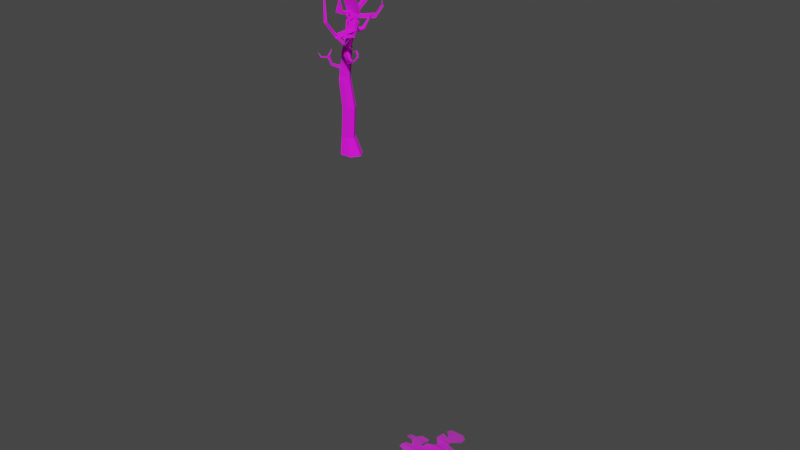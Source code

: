 # Source: tree2.blend  (saved by Blender 3.0.42; exported with 4.5.12 LTS)
import bpy
from mathutils import Matrix  # noqa: F401  (used for matrix-valued properties, if any)

bpy.ops.wm.read_factory_settings(use_empty=True)
scene = bpy.context.scene
scene.name = 'Scene'

# ---- collections
col_collection = bpy.data.collections.new('Collection'); scene.collection.children.link(col_collection)

# ---- images (referenced by path relative to the original .blend; pixels are not part of the script)
import os
ASSET_DIR = os.environ.get("B2B_ASSET_DIR", "")  # directory of the original .blend (textures are referenced by path, not embedded)
HERE = os.path.dirname(os.path.abspath(__file__))  # packed textures are extracted next to this script under _unpacked/

def load_image(name, relpath, width, height, colorspace="sRGB"):
    """Load a texture the original file referenced (path relative to the .blend, or extracted next to this script)."""
    p = next((c for c in (os.path.join(HERE, relpath), os.path.join(ASSET_DIR, relpath)) if relpath and os.path.exists(c)), "")
    if p:
        img = bpy.data.images.load(p, check_existing=True)
        img.name = name
    else:  # same state as the original file: an image datablock whose file is absent (Cycles renders it pink)
        img = bpy.data.images.new(name, width, height)
        img.source = "FILE"
        img.filepath = "//" + (relpath or name)
    img.colorspace_settings.name = colorspace
    return img
img_maple_bark_2_spec_png = load_image('Maple_Bark_2_SPEC.png', 'Maple_Bark_2_SPEC.png', 1024, 1024, 'sRGB')
img_tree_branch_png = load_image('Tree Branch.png', 'Tree Branch.png', 1024, 1024, 'sRGB')

# ---- materials (node trees are filled in below, after node groups)
mat_material_001 = bpy.data.materials.new('Material.001')
mat_material_001.use_transparent_shadow = False
mat_tree_branch = bpy.data.materials.new('Tree Branch')
mat_tree_branch.surface_render_method = 'BLENDED'
mat_tree_branch.blend_method = 'BLEND'
mat_tree_branch.use_transparent_shadow = False

# ---- material node trees
mat_material_001.use_nodes = True; mat_material_001.node_tree.nodes.clear()
_N = mat_material_001.node_tree.nodes; _L = mat_material_001.node_tree.links
n0 = _N.new('ShaderNodeBsdfPrincipled'); n0.name = 'Principled BSDF'; n0.location = (10, 300)
n0.distribution = 'GGX'
n0.subsurface_method = 'RANDOM_WALK_SKIN'
n0.inputs[2].default_value = 1.0
n0.inputs[3].default_value = 1.45
n0.inputs[27].default_value = (0.0, 0.0, 0.0, 1.0)
n0.inputs[28].default_value = 1.0
n1 = _N.new('ShaderNodeOutputMaterial'); n1.name = 'Material Output'; n1.location = (300, 300)
n2 = _N.new('ShaderNodeTexImage'); n2.name = 'Image Texture'; n2.location = (-460, 300)
n2.image = img_maple_bark_2_spec_png
_L.new(n0.outputs[0], n1.inputs[0])
_L.new(n2.outputs[0], n0.inputs[0])
n1.is_active_output = True
mat_tree_branch.use_nodes = True; mat_tree_branch.node_tree.nodes.clear()
_N = mat_tree_branch.node_tree.nodes; _L = mat_tree_branch.node_tree.links
n0 = _N.new('ShaderNodeOutputMaterial'); n0.name = 'Material Output'; n0.location = (300, 300)
n1 = _N.new('ShaderNodeTexImage'); n1.name = 'Image Texture'; n1.location = (-200, 300)
n1.image = img_tree_branch_png
n1.extension = 'CLIP'
n2 = _N.new('ShaderNodeBsdfPrincipled'); n2.name = 'Principled BSDF'; n2.location = (0, 300)
n2.distribution = 'GGX'
n2.subsurface_method = 'RANDOM_WALK_SKIN'
n2.inputs[3].default_value = 1.45
n2.inputs[27].default_value = (0.0, 0.0, 0.0, 1.0)
n2.inputs[28].default_value = 1.0
_L.new(n1.outputs[0], n2.inputs[0])
_L.new(n1.outputs[1], n2.inputs[4])
_L.new(n2.outputs[0], n0.inputs[0])
n0.is_active_output = True

# ---- world
world_world = bpy.data.worlds.new('World'); scene.world = world_world
world_world.use_nodes = True; world_world.node_tree.nodes.clear()
_N = world_world.node_tree.nodes; _L = world_world.node_tree.links
n0 = _N.new('ShaderNodeOutputWorld'); n0.name = 'World Output'; n0.location = (300, 300)
n1 = _N.new('ShaderNodeBackground'); n1.name = 'Background'; n1.location = (10, 300)
n1.inputs[0].default_value = (0.05088, 0.05088, 0.05088, 1.0)
_L.new(n1.outputs[0], n0.inputs[0])
n0.is_active_output = True
world_world.color = (0.05088, 0.05088, 0.05088)
world_world.use_sun_shadow = False
world_world.sun_shadow_jitter_overblur = 0.0

# ---- meshes
me_cube_001 = bpy.data.meshes.new('Cube.001')
me_cube_001.from_pydata([(-0.6745, -1.0, -1.0), (-0.7664, -0.6693, 0.9923), (-0.6745, 1.0, -1.0), (-0.7664, 0.6693, 0.9923), (0.6745, -1.0, -1.0), (-0.009786, -0.6693, 0.8999), (0.6745, 1.0, -1.0), (-0.009786, 0.6693, 0.8999), (-1.296, 0.0, -1.0), (-1.115, -1.208e-08, 1.035), (1.296, 0.0, -1.0), (0.3389, 1.208e-08, 0.8573), (-0.5793, -0.6693, 4.362), (-0.5793, 0.6693, 4.362), (0.1777, -0.6693, 4.272), (0.1777, 0.6693, 4.272), (-0.9281, -4.889e-07, 4.403), (0.5265, -4.648e-07, 4.231), (-1.027, -0.5222, 7.719), (-0.9747, 0.5217, 7.73), (-0.3897, -0.5131, 7.696), (-0.3851, 0.5603, 7.695), (-1.316, -9.519e-07, 7.748), (-0.09154, -9.425e-07, 7.679), (-0.5553, -0.3749, 11.02), (-0.5522, 0.3904, 11.07), (-0.101, -0.4442, 10.89), (-0.0465, 0.4045, 11.01), (-0.6889, 0.02756, 11.3), (0.2259, -0.08946, 11.04), (-0.9784, 0.8399, 14.42), (-0.7489, 1.552, 14.39), (0.1366, 1.637, 14.29), (0.5418, 0.879, 14.23), (-0.9578, -0.4813, 18.22), (-0.7591, 0.1493, 17.95), (0.04892, 0.2037, 17.91), (0.3815, -0.4303, 17.95), (-0.8677, 0.6723, 19.88), (-0.5951, 1.177, 19.68), (-0.003619, 1.16, 19.61), (0.2689, 0.6632, 19.75), (-0.6886, 1.459, 21.99), (-0.6236, 1.992, 21.77), (0.01307, 1.993, 21.69), (0.09223, 1.452, 21.85), (-0.6418, 0.5861, 18.44), (0.03089, 0.532, 18.49), (0.3289, -0.03142, 18.56), (-0.8213, 0.007309, 18.74), (-2.159, -1.255, 18.56), (-2.14, -0.7774, 18.25), (-1.858, -0.4061, 18.5), (-1.854, -0.8418, 18.82), (-3.983, -1.341, 20.23), (-3.866, -0.9634, 20.0), (-3.651, -0.6925, 20.25), (-3.747, -1.039, 20.5), (-5.104, -1.42, 21.13), (-5.091, -1.361, 21.09), (-5.05, -1.312, 21.12), (-5.06, -1.366, 21.17), (-0.6274, -0.4752, 10.65), (-0.8806, -0.03252, 10.75), (0.1521, 0.00528, 10.63), (-0.05598, -0.4625, 10.59), (-0.6166, 0.5062, 10.69), (-0.0874, 0.5168, 10.63), (-0.9307, -0.02966, 10.35), (-0.1785, -0.4472, 10.22), (-0.664, 0.5126, 10.3), (-0.6796, -0.4865, 10.27), (0.1214, 0.004912, 10.24), (-0.1268, 0.5226, 10.24), (-0.9407, 0.3346, 1.014), (0.9852, 0.5, -1.0), (-0.9852, 0.5, -1.0), (0.1645, 0.3346, 0.8786), (-0.7537, 0.3346, 4.382), (0.3521, 0.3346, 4.252), (-1.138, 0.2507, 7.724), (-0.2383, 0.2801, 7.687), (-0.659, 0.1956, 11.11), (0.07002, 0.2054, 11.03), (-0.7774, 1.226, 14.41), (0.3484, 1.261, 14.27), (-0.8585, -0.166, 18.09), (0.2094, -0.09954, 17.92), (-0.7314, 0.9247, 19.78), (0.1327, 0.9116, 19.68), (-0.5912, 1.726, 21.91), (0.001808, 1.739, 21.79), (-0.7315, 0.2967, 18.59), (0.1831, 0.2475, 18.52), (-2.149, -1.016, 18.4), (-1.856, -0.624, 18.66), (-3.925, -1.152, 20.12), (-3.699, -0.8657, 20.38), (-5.098, -1.39, 21.11), (-5.055, -1.339, 21.14), (0.03278, 0.2611, 10.63), (-0.7486, 0.2368, 10.72), (-0.7974, 0.2415, 10.32), (-0.003064, 0.2637, 10.24), (0.148, 3.408, 23.11), (0.5063, 3.465, 23.22), (0.06008, 3.25, 23.18), (0.5832, 3.34, 23.33), (-1.69, 4.066, 25.2), (-1.584, 4.135, 25.29), (-1.724, 3.951, 25.21), (-1.569, 4.055, 25.34), (-0.2671, 1.256, 23.52), (0.5154, 1.204, 23.39), (-0.1295, 1.513, 23.57), (0.4677, 1.493, 23.48), (0.2042, 0.1753, 24.43), (0.4173, 0.1476, 24.39), (0.2496, 0.223, 24.48), (0.4128, 0.2059, 24.45), (-0.3748, 0.5732, 7.29), (-0.07469, -8.859e-07, 7.27), (-0.3696, -0.6118, 7.302), (-1.022, -0.62, 7.331), (-1.057, 0.6026, 7.347), (-1.326, -8.97e-07, 7.351), (-1.224, 0.3252, 7.343), (-0.2248, 0.2866, 7.28), (0.1211, 1.532, 14.02), (0.4979, 0.8029, 13.96), (-0.7086, 1.609, 14.09), (-0.9456, 0.7295, 14.16), (-0.7591, 1.137, 14.13), (0.3113, 1.17, 13.99), (2.521, 1.319, 14.63), (2.248, 1.639, 14.63), (2.549, 1.23, 14.25), (2.287, 1.529, 14.26), (3.136, 1.6, 15.65), (2.893, 1.867, 15.66), (3.363, 1.519, 15.55), (3.129, 1.767, 15.55), (2.756, 1.73, 16.87), (2.724, 1.798, 16.88), (2.743, 1.716, 16.83), (2.712, 1.781, 16.83), (-0.9852, -0.5, -1.0), (0.1645, -0.3346, 0.8786), (-0.9407, -0.3346, 1.014), (0.9852, -0.5, -1.0), (0.3521, -0.3346, 4.252), (-0.7537, -0.3346, 4.382), (-0.2406, -0.2565, 7.687), (-1.172, -0.2611, 7.733), (0.06243, -0.2668, 10.96), (-0.6221, -0.1737, 11.16), (-0.754, -0.2539, 10.7), (0.08398, -0.2442, 10.6), (-0.0339, -0.2219, 10.23), (-0.8051, -0.2581, 10.31), (-0.2222, -0.3059, 7.286), (-1.174, -0.31, 7.341), (-0.1073, 1.0, -1.0), (-0.4483, 0.6693, 0.9534), (-0.1073, -1.0, -1.0), (-0.4483, -0.6693, 0.9534), (-0.2061, 0.0, -1.0), (-0.261, 0.6693, 4.324), (-0.261, -0.6693, 4.324), (-0.7544, 0.5603, 7.716), (-0.7593, -0.5183, 7.709), (-0.3396, 0.3963, 11.05), (-0.3643, -0.404, 10.97), (-0.3654, 0.003096, 11.1), (-0.3798, 1.543, 14.38), (-0.434, 0.87, 14.34), (-0.4193, 0.1722, 17.93), (-0.3953, -0.4511, 18.09), (-0.3464, 1.17, 19.65), (-0.3898, 0.6684, 19.83), (-0.3559, 1.992, 21.74), (-0.3603, 1.456, 21.93), (-0.3446, 0.01349, 18.64), (-0.3589, 0.5634, 18.46), (-0.3941, 0.5107, 10.66), (-0.4003, -0.466, 10.63), (-0.4471, -0.4784, 10.24), (-0.4381, 0.5168, 10.27), (-0.3419, 1.731, 21.86), (-0.1567, 0.5, -1.0), (0.2987, 3.432, 23.16), (0.28, 3.288, 23.24), (-1.645, 4.095, 25.23), (-1.659, 3.995, 25.26), (0.06194, 1.234, 23.46), (0.1216, 1.505, 23.53), (0.2938, 0.1636, 24.42), (0.3182, 0.2158, 24.47), (-0.7523, 0.5732, 7.314), (-0.7475, -0.6165, 7.319), (-0.4282, 0.7577, 14.08), (-0.3528, 1.6, 14.08), (-0.1567, -0.5, -1.0), (-0.9545, -0.7594, 14.88), (-0.8788, -1.018, 14.71), (-0.1746, -0.6901, 14.81), (-0.1338, -0.9533, 14.64), (-0.3014, -1.058, 16.28), (-0.2898, -1.092, 16.27), (-0.2137, -1.047, 16.27), (-0.206, -1.082, 16.27), (-0.4176, 2.836, 15.62), (-0.2868, 3.173, 15.52), (0.03025, 2.746, 15.63), (0.1451, 3.086, 15.54), (-0.009287, 2.387, 17.46), (0.02074, 2.449, 17.48), (0.07484, 2.363, 17.46), (0.1019, 2.426, 17.48), (0.6443, -1.978, 20.11), (0.5755, -1.651, 20.39), (0.1724, -1.933, 20.1), (0.176, -1.582, 20.35), (0.2884, -2.356, 21.81), (0.2898, -1.882, 21.89), (-0.2037, -2.222, 21.68), (-0.1165, -1.758, 21.74), (-0.5843, -1.396, 23.08), (-0.5703, -1.321, 23.07), (-0.6593, -1.368, 23.06), (-0.6324, -1.298, 23.04), (0.4768, 0.3478, 15.74), (-1.066, 0.3039, 15.96), (-0.753, 0.9828, 15.83), (0.101, 1.055, 15.76), (-0.9047, 0.6605, 15.9), (0.292, 0.709, 15.75), (-0.3959, 0.9865, 15.82), (-0.4183, 0.3339, 15.86), (0.4603, 0.2129, 16.12), (-0.7541, 0.8383, 16.2), (-0.8967, 0.5172, 16.28), (0.2777, 0.5689, 16.12), (-0.3999, 0.8454, 16.18), (-0.4143, 0.1979, 16.25), (-1.048, 0.1678, 16.36), (0.092, 0.9079, 16.13), (1.7, -1.372, 13.17), (1.576, -1.428, 13.09), (1.421, -1.431, 13.17), (1.308, -1.434, 13.23), (1.294, -1.386, 13.38), (1.271, -1.291, 13.53), (1.791, -1.37, 13.22), (1.7, -3.413, 12.95), (1.564, -3.496, 12.85), (1.353, -3.462, 12.97), (1.221, -3.447, 13.04), (1.21, -3.359, 13.21), (1.199, -3.272, 13.37), (1.836, -3.33, 13.06), (1.128, -4.651, 14.8), (0.9967, -4.714, 14.81), (0.8743, -4.615, 14.83), (0.7855, -4.544, 14.85), (0.8068, -4.401, 14.87), (0.8281, -4.258, 14.9), (1.259, -4.589, 14.8), (0.5878, -4.181, 17.14), (0.4986, -4.196, 17.17), (0.4295, -4.123, 17.14), (0.3794, -4.07, 17.12), (0.406, -3.993, 17.07), (0.4326, -3.917, 17.02), (0.6769, -4.166, 17.11), (0.2266, -2.563, 18.94), (0.2062, -2.563, 18.95), (0.191, -2.548, 18.94), (0.1801, -2.536, 18.93), (0.1868, -2.523, 18.92), (0.1936, -2.509, 18.9), (0.2471, -2.562, 18.94), (1.455, -3.648, 13.12), (1.287, -3.619, 13.22), (1.726, -3.488, 13.29), (1.591, -3.568, 13.2), (1.162, -3.597, 13.29), (1.149, -3.406, 13.58), (1.155, -3.502, 13.43), (3.383, -4.223, 12.88), (3.326, -4.302, 12.79), (3.441, -4.144, 12.98), (3.229, -4.301, 13.03), (3.168, -4.376, 12.94), (3.29, -4.225, 13.11), (4.619, -4.828, 14.02), (4.616, -4.837, 14.01), (4.622, -4.818, 14.03), (4.599, -4.834, 14.03), (4.595, -4.843, 14.02), (4.602, -4.825, 14.04), (1.271, -1.341, 12.99), (1.157, -1.341, 13.04), (1.139, -1.282, 13.19), (1.428, -1.341, 12.91), (1.135, -1.172, 13.34), (1.658, -1.275, 13.05), (1.549, -1.278, 12.99), (1.882, -0.04869, 13.49), (2.19, -0.09631, 13.32), (1.805, 0.1288, 13.38), (2.115, 0.06529, 13.22), (2.192, 1.019, 14.76), (2.227, 1.024, 14.74), (2.185, 1.033, 14.75), (2.22, 1.037, 14.74), (1.708, -2.698, 13.03), (1.651, -2.764, 12.87), (1.376, -2.751, 13.04), (1.764, -2.65, 13.18), (1.251, -2.742, 13.11), (1.232, -2.573, 13.44), (1.24, -2.669, 13.27), (1.633, -2.497, 12.91), (1.385, -2.487, 13.06), (1.263, -2.481, 13.13), (1.25, -2.412, 13.29), (1.689, -2.434, 13.07), (1.744, -2.396, 13.21), (1.244, -2.314, 13.46), (2.942, -2.354, 13.33), (2.982, -2.556, 13.31), (2.867, -2.335, 13.42), (2.904, -2.529, 13.41), (3.066, -2.595, 13.2), (3.024, -2.391, 13.22), (3.418, -2.331, 14.74), (3.46, -2.513, 14.74), (3.309, -2.317, 14.76), (3.347, -2.492, 14.76), (3.579, -2.545, 14.72), (3.535, -2.361, 14.72), (3.279, -2.38, 15.31), (3.302, -2.502, 15.32), (3.218, -2.37, 15.27), (3.238, -2.487, 15.28), (3.369, -2.525, 15.36), (3.345, -2.402, 15.35), (2.106, -2.549, 15.78), (2.107, -2.561, 15.78), (2.102, -2.548, 15.77), (2.103, -2.559, 15.77), (2.111, -2.563, 15.78), (2.109, -2.551, 15.78), (1.587, -1.632, 13.05), (1.414, -1.633, 13.15), (1.299, -1.634, 13.21), (1.286, -1.582, 13.37), (1.698, -1.575, 13.15), (1.77, -1.565, 13.21), (1.283, -1.489, 13.51), (-0.2315, -0.03095, 11.17), (1.58, -1.308, 13.47), (1.518, -3.301, 13.21), (1.043, -4.423, 14.85), (0.5548, -4.041, 17.07), (0.2203, -2.535, 18.92), (1.437, -3.447, 13.44), (1.396, -1.223, 13.2), (2.036, -0.0725, 13.4), (1.96, 0.09705, 13.3), (2.21, 1.022, 14.75), (2.203, 1.035, 14.74), (1.498, -2.612, 13.31), (1.494, -2.355, 13.34), (1.581, -1.505, 13.44), (2.42, -1.456, 13.69), (2.513, -1.473, 13.63), (2.508, -1.544, 13.63), (2.416, -1.528, 13.68), (2.504, -1.417, 14.35), (2.532, -1.421, 14.35), (2.532, -1.439, 14.35), (2.505, -1.436, 14.35), (1.071, -1.115, 14.04), (1.107, -1.256, 14.02), (1.3, -1.092, 14.07), (1.328, -1.234, 14.05), (0.4427, -0.8204, 14.91), (0.4507, -0.9273, 14.9), (0.6108, -0.8279, 14.88), (0.6126, -0.9344, 14.87), (1.299, -0.5434, 15.42), (1.297, -0.5531, 15.41), (1.311, -0.5473, 15.41), (1.309, -0.5568, 15.41), (-2.022, 1.117, 8.122), (-1.839, 1.313, 8.134), (-2.037, 1.53, 7.965), (-2.223, 1.329, 7.953), (-1.607, 1.285, 9.58), (-1.466, 1.386, 9.553), (-1.545, 1.521, 9.661), (-1.704, 1.438, 9.673), (-0.9047, 0.8771, 10.0), (-0.7973, 0.9564, 9.986), (-0.8791, 1.093, 10.04), (-0.9887, 1.011, 10.06), (-0.9959, 1.279, 10.78), (-0.9881, 1.286, 10.78), (-0.9966, 1.296, 10.77), (-1.005, 1.288, 10.77), (-1.766, 1.483, 9.508), (-1.602, 1.574, 9.502), (-1.504, 1.379, 9.411), (-1.649, 1.268, 9.434), (-1.583, 1.868, 9.786), (-1.713, 1.858, 9.793), (-1.741, 1.976, 9.74), (-1.605, 1.985, 9.738), (-1.391, 1.939, 10.16), (-1.471, 1.963, 10.2), (-1.441, 2.041, 10.25), (-1.357, 2.012, 10.21), (-1.283, 1.658, 10.27), (-1.291, 1.661, 10.28), (-1.285, 1.665, 10.28), (-1.276, 1.662, 10.28), (-1.337, 0.9247, 14.05), (-1.295, 1.11, 13.99), (-1.37, 0.8586, 13.94), (-1.339, 1.052, 13.88), (-1.887, 0.7583, 14.22), (-1.891, 0.7901, 14.21), (-1.898, 0.743, 14.21), (-1.905, 0.7758, 14.2), (0.4771, -0.7503, 10.09), (0.3539, -0.7279, 9.799), (0.5961, -0.5763, 10.09), (0.4765, -0.5483, 9.796), (0.972, -0.9405, 9.847), (1.007, -0.9791, 9.594), (1.036, -0.7837, 9.87), (1.074, -0.8046, 9.612), (1.479, -0.9622, 10.06), (1.58, -0.9869, 9.95), (1.49, -0.8591, 10.07), (1.594, -0.8806, 9.961), (1.796, -0.9343, 10.42), (1.958, -0.9475, 10.38), (1.784, -0.8214, 10.41), (1.948, -0.8308, 10.37), (1.783, -0.8281, 10.69), (1.915, -0.7985, 10.76), (1.764, -0.7356, 10.66), (1.896, -0.7023, 10.73), (1.502, -0.6769, 10.92), (1.525, -0.5923, 11.05), (1.505, -0.5966, 10.84), (1.528, -0.5081, 10.98), (0.9963, -0.5374, 10.71), (0.9907, -0.5273, 10.72), (0.9991, -0.53, 10.71), (0.9934, -0.5195, 10.72), (1.103, -0.9419, 9.904), (1.154, -0.8033, 9.923), (1.209, -0.8243, 9.703), (1.156, -0.9783, 9.687), (1.042, -1.399, 9.847), (1.066, -1.485, 9.739), (1.112, -1.382, 9.876), (1.144, -1.457, 9.785), (1.115, -1.657, 10.25), (1.118, -1.671, 10.25), (1.123, -1.654, 10.25), (1.127, -1.666, 10.25), (-1.191, -0.009645, 8.594), (-0.321, -0.4916, 8.518), (-0.8737, 0.5187, 8.564), (-0.9374, -0.5363, 8.568), (-0.0223, 0.001597, 8.513), (-0.3011, 0.548, 8.523), (-0.1618, 0.2748, 8.518), (-1.027, 0.2477, 8.57), (-1.078, -0.2859, 8.568), (-0.1734, -0.2453, 8.513), (-0.6515, 0.5461, 8.548), (-0.6578, -0.5054, 8.532), (-0.8542, -0.4814, 8.808), (-0.0007412, 0.002094, 8.773), (-0.275, 0.5442, 8.781), (-0.138, 0.2731, 8.777), (-0.9927, 0.2468, 8.833), (-0.9919, -0.2337, 8.811), (-0.1525, -0.2418, 8.77), (-0.6195, 0.5417, 8.806), (-0.6262, -0.5013, 8.789), (-1.152, -0.01265, 8.858), (-0.2997, -0.485, 8.773), (-0.8423, 0.5178, 8.824), (-1.58, -1.186, 8.955), (-1.69, -1.007, 8.935), (-1.481, -1.103, 9.095), (-1.588, -0.925, 9.077), (-1.762, -1.509, 9.942), (-1.938, -1.293, 9.872), (-1.594, -1.356, 10.01), (-1.763, -1.136, 9.949), (-1.481, -1.118, 10.71), (-1.499, -1.101, 10.7), (-1.466, -1.102, 10.7), (-1.483, -1.085, 10.7), (-1.75, -1.43, 9.764), (-1.87, -1.276, 9.718), (-1.737, -1.151, 9.794), (-1.621, -1.308, 9.829), (-2.215, -1.938, 9.962), (-2.329, -1.824, 9.906), (-2.254, -1.976, 9.867), (-2.364, -1.859, 9.811), (-2.528, -2.085, 10.37), (-2.543, -2.072, 10.37), (-2.536, -2.093, 10.37), (-2.551, -2.08, 10.36)], [], [(76, 74, 3, 2), (162, 163, 7, 6), (149, 147, 5, 4), (164, 165, 1, 0), (202, 149, 4, 164), (147, 11, 17, 150), (163, 3, 13, 167), (189, 75, 10, 166), (75, 77, 11, 10), (146, 148, 9, 8), (127, 120, 21, 81), (77, 7, 15, 79), (148, 1, 12, 151), (74, 9, 16, 78), (165, 5, 14, 168), (157, 64, 29, 154), (198, 124, 19, 169), (161, 123, 18, 153), (160, 121, 23, 152), (126, 125, 22, 80), (133, 128, 32, 85), (101, 63, 28, 82), (100, 67, 27, 83), (185, 65, 26, 172), (244, 239, 37, 177), (201, 130, 212, 214), (200, 129, 33, 175), (30, 84, 429, 428), (183, 46, 39, 178), (243, 240, 35, 176), (242, 246, 36, 87), (241, 245, 34, 86), (89, 40, 44, 91), (93, 47, 40, 89), (92, 49, 38, 88), (182, 48, 41, 179), (181, 45, 113, 194), (88, 38, 42, 90), (179, 41, 45, 181), (178, 39, 43, 180), (182, 177, 221, 222), (46, 35, 51, 52), (87, 36, 47, 93), (176, 35, 46, 183), (94, 50, 54, 96), (86, 34, 50, 94), (92, 46, 52, 95), (34, 49, 53, 50), (97, 56, 60, 99), (95, 52, 56, 97), (52, 51, 55, 56), (50, 53, 57, 54), (98, 58, 61, 99), (56, 55, 59, 60), (54, 57, 61, 58), (96, 54, 58, 98), (187, 70, 66, 184), (186, 69, 65, 185), (103, 73, 67, 100), (159, 71, 62, 156), (494, 489, 72, 158), (493, 488, 71, 159), (492, 497, 68, 102), (491, 490, 73, 103), (496, 498, 69, 186), (495, 499, 70, 187), (489, 491, 103, 72), (499, 492, 102, 70), (72, 103, 100, 64), (55, 96, 98, 59), (59, 98, 99, 60), (53, 95, 97, 57), (57, 97, 99, 61), (49, 92, 95, 53), (35, 86, 94, 51), (51, 94, 96, 55), (37, 87, 93, 48), (39, 88, 90, 43), (91, 44, 105, 107), (46, 92, 88, 39), (48, 93, 89, 41), (41, 89, 91, 45), (240, 241, 86, 35), (239, 242, 87, 37), (130, 132, 84, 31), (64, 100, 83, 29), (66, 101, 82, 25), (133, 85, 135, 137), (80, 19, 397, 396), (3, 74, 78, 13), (11, 77, 79, 17), (121, 127, 81, 23), (6, 7, 77, 75), (162, 6, 75, 189), (8, 9, 74, 76), (104, 106, 110, 108), (188, 91, 107, 191), (180, 43, 104, 190), (43, 90, 106, 104), (192, 108, 110, 193), (191, 107, 111, 193), (190, 104, 108, 192), (107, 105, 109, 111), (113, 115, 119, 117), (188, 90, 114, 195), (90, 42, 112, 114), (45, 91, 115, 113), (197, 118, 116, 196), (195, 114, 118, 197), (194, 113, 117, 196), (114, 112, 116, 118), (17, 79, 127, 121), (13, 78, 126, 124), (78, 16, 125, 126), (150, 17, 121, 160), (151, 12, 123, 161), (167, 13, 124, 198), (79, 15, 120, 127), (168, 14, 122, 199), (29, 83, 133, 129), (25, 82, 132, 130), (82, 28, 131, 132), (173, 29, 129, 200), (171, 25, 130, 201), (83, 27, 128, 133), (134, 136, 140, 138), (33, 129, 136, 134), (129, 133, 137, 136), (85, 33, 134, 135), (138, 140, 144, 142), (135, 134, 138, 139), (136, 137, 141, 140), (137, 135, 139, 141), (144, 145, 143, 142), (139, 138, 142, 143), (140, 141, 145, 144), (141, 139, 143, 145), (16, 151, 161, 125), (14, 150, 160, 122), (497, 493, 159, 68), (498, 494, 158, 69), (65, 69, 437, 436), (68, 159, 156, 63), (122, 160, 152, 20), (125, 161, 153, 22), (65, 157, 154, 26), (9, 148, 151, 16), (0, 1, 148, 146), (5, 147, 150, 14), (166, 10, 149, 202), (10, 11, 147, 149), (8, 166, 202, 146), (27, 171, 201, 128), (28, 173, 200, 131), (12, 168, 199, 123), (15, 167, 198, 120), (112, 194, 196, 116), (115, 195, 197, 119), (119, 197, 196, 117), (91, 188, 195, 115), (105, 190, 192, 109), (106, 191, 193, 110), (109, 192, 193, 111), (44, 180, 190, 105), (90, 188, 191, 106), (2, 162, 189, 76), (490, 495, 187, 73), (488, 496, 186, 71), (71, 186, 185, 62), (73, 187, 184, 67), (36, 176, 183, 47), (34, 177, 182, 49), (40, 178, 180, 44), (38, 179, 181, 42), (42, 181, 194, 112), (49, 182, 179, 38), (246, 243, 176, 36), (47, 183, 178, 40), (200, 175, 205, 206), (128, 201, 174, 32), (245, 244, 177, 34), (62, 185, 172, 24), (120, 198, 169, 21), (1, 165, 168, 12), (76, 189, 166, 8), (7, 163, 167, 15), (146, 202, 164, 0), (4, 5, 165, 164), (2, 3, 163, 162), (206, 205, 209, 210), (30, 131, 204, 203), (175, 30, 203, 205), (131, 200, 206, 204), (208, 210, 209, 207), (204, 206, 210, 208), (205, 203, 207, 209), (203, 204, 208, 207), (212, 211, 215, 216), (130, 31, 211, 212), (174, 201, 214, 213), (31, 174, 213, 211), (218, 216, 215, 217), (213, 214, 218, 217), (211, 213, 217, 215), (214, 212, 216, 218), (220, 222, 226, 224), (48, 182, 222, 220), (177, 37, 219, 221), (37, 48, 220, 219), (223, 224, 228, 227), (221, 219, 223, 225), (222, 221, 225, 226), (219, 220, 224, 223), (229, 227, 228, 230), (224, 226, 230, 228), (225, 223, 227, 229), (226, 225, 229, 230), (30, 175, 238, 232), (32, 174, 237, 234), (33, 85, 236, 231), (31, 84, 235, 233), (84, 30, 232, 235), (85, 32, 234, 236), (174, 31, 233, 237), (175, 33, 231, 238), (232, 238, 244, 245), (234, 237, 243, 246), (231, 236, 242, 239), (233, 235, 241, 240), (235, 232, 245, 241), (236, 234, 246, 242), (237, 233, 240, 243), (238, 231, 239, 244), (27, 67, 184, 171), (66, 25, 171, 184), (64, 157, 158, 72), (18, 123, 199, 170), (122, 20, 170, 199), (66, 70, 102, 101), (68, 63, 101, 102), (28, 63, 156, 155), (62, 24, 155, 156), (302, 301, 249, 250), (317, 316, 254, 255), (303, 302, 250, 251), (301, 304, 248, 249), (305, 252, 308, 310), (305, 303, 251, 252), (304, 307, 247, 248), (307, 306, 253, 247), (283, 282, 262, 263), (318, 317, 255, 256), (316, 319, 260, 254), (320, 318, 256, 257), (373, 321, 259, 363), (322, 320, 257, 258), (321, 322, 258, 259), (364, 266, 273, 365), (285, 284, 267, 261), (286, 283, 263, 264), (367, 287, 266, 364), (288, 286, 264, 265), (287, 288, 265, 266), (282, 285, 261, 262), (270, 269, 276, 277), (265, 264, 271, 272), (266, 265, 272, 273), (262, 261, 268, 269), (263, 262, 269, 270), (261, 267, 274, 268), (264, 263, 270, 271), (275, 281, 366, 280, 279, 278, 277, 276), (268, 274, 281, 275), (271, 270, 277, 278), (365, 273, 280, 366), (272, 271, 278, 279), (273, 272, 279, 280), (269, 268, 275, 276), (285, 282, 293, 292), (259, 258, 288, 287), (258, 257, 286, 288), (363, 259, 287, 367), (257, 256, 283, 286), (282, 255, 290, 293), (256, 255, 282, 283), (291, 294, 300, 297), (294, 292, 298, 300), (284, 285, 292, 294), (255, 254, 289, 290), (254, 260, 291, 289), (260, 284, 294, 291), (296, 295, 298, 299), (295, 297, 300, 298), (290, 289, 295, 296), (292, 293, 299, 298), (293, 290, 296, 299), (289, 291, 297, 295), (154, 29, 306, 307), (26, 154, 307, 304), (28, 155, 303, 305), (361, 28, 305, 368), (172, 26, 304, 301), (155, 24, 302, 303), (24, 172, 301, 302), (370, 310, 314, 372), (253, 306, 311, 309), (368, 305, 310, 370), (362, 253, 309, 369), (372, 314, 312, 371), (310, 308, 312, 314), (309, 311, 315, 313), (369, 309, 313, 371), (329, 326, 322, 321), (326, 325, 320, 322), (374, 329, 321, 373), (325, 324, 318, 320), (328, 319, 333, 332), (324, 323, 317, 318), (319, 316, 331, 333), (354, 358, 327, 323), (355, 354, 323, 324), (358, 359, 328, 327), (356, 355, 324, 325), (375, 360, 329, 374), (357, 356, 325, 326), (360, 357, 326, 329), (331, 334, 340, 337), (335, 330, 336, 341), (317, 323, 335, 334), (327, 328, 332, 330), (323, 327, 330, 335), (316, 317, 334, 331), (339, 337, 343, 345), (340, 341, 347, 346), (332, 333, 339, 338), (330, 332, 338, 336), (334, 335, 341, 340), (333, 331, 337, 339), (344, 345, 351, 350), (343, 346, 352, 349), (341, 336, 342, 347), (337, 340, 346, 343), (338, 339, 345, 344), (336, 338, 344, 342), (348, 350, 351, 349), (353, 348, 349, 352), (342, 344, 350, 348), (346, 347, 353, 352), (345, 343, 349, 351), (347, 342, 348, 353), (252, 251, 357, 360), (251, 250, 356, 357), (375, 362, 386, 387), (250, 249, 355, 356), (247, 253, 359, 358), (249, 248, 354, 355), (248, 247, 358, 354), (362, 375, 379, 376), (359, 375, 374, 328), (328, 374, 373, 319), (308, 369, 371, 312), (315, 372, 371, 313), (252, 362, 369, 308), (306, 368, 370, 311), (311, 370, 372, 315), (29, 361, 368, 306), (260, 363, 367, 284), (274, 365, 366, 281), (284, 367, 364, 267), (267, 364, 365, 274), (319, 373, 363, 260), (379, 378, 382, 383), (359, 253, 377, 378), (253, 362, 376, 377), (375, 359, 378, 379), (381, 380, 383, 382), (377, 376, 380, 381), (376, 379, 383, 380), (378, 377, 381, 382), (387, 386, 390, 391), (252, 360, 385, 384), (360, 375, 387, 385), (362, 252, 384, 386), (389, 391, 395, 393), (386, 384, 388, 390), (385, 387, 391, 389), (384, 385, 389, 388), (394, 392, 393, 395), (388, 389, 393, 392), (391, 390, 394, 395), (390, 388, 392, 394), (403, 402, 416, 417), (124, 126, 399, 398), (19, 124, 398, 397), (126, 80, 396, 399), (403, 400, 404, 407), (414, 413, 402, 401), (412, 415, 400, 403), (415, 414, 401, 400), (407, 404, 408, 411), (400, 401, 405, 404), (402, 403, 407, 406), (401, 402, 406, 405), (410, 411, 408, 409), (404, 405, 409, 408), (406, 407, 411, 410), (405, 406, 410, 409), (396, 397, 414, 415), (399, 396, 415, 412), (397, 398, 413, 414), (398, 399, 412, 413), (416, 419, 423, 420), (402, 413, 419, 416), (412, 403, 417, 418), (413, 412, 418, 419), (423, 422, 426, 427), (417, 416, 420, 421), (419, 418, 422, 423), (418, 417, 421, 422), (427, 426, 425, 424), (422, 421, 425, 426), (420, 423, 427, 424), (421, 420, 424, 425), (429, 431, 435, 433), (84, 132, 431, 429), (131, 30, 428, 430), (132, 131, 430, 431), (435, 434, 432, 433), (430, 428, 432, 434), (428, 429, 433, 432), (431, 430, 434, 435), (437, 439, 443, 441), (157, 65, 436, 438), (158, 157, 438, 439), (69, 158, 439, 437), (465, 464, 444, 446), (438, 436, 440, 442), (439, 438, 442, 443), (436, 437, 441, 440), (447, 446, 450, 451), (466, 465, 446, 447), (464, 467, 445, 444), (467, 466, 447, 445), (451, 450, 454, 455), (444, 445, 449, 448), (445, 447, 451, 449), (446, 444, 448, 450), (453, 455, 459, 457), (448, 449, 453, 452), (449, 451, 455, 453), (450, 448, 452, 454), (458, 456, 460, 462), (454, 452, 456, 458), (455, 454, 458, 459), (452, 453, 457, 456), (461, 463, 462, 460), (459, 458, 462, 463), (456, 457, 461, 460), (457, 459, 463, 461), (441, 443, 466, 467), (467, 464, 470, 471), (443, 442, 465, 466), (442, 440, 464, 465), (470, 468, 472, 474), (441, 467, 471, 469), (440, 441, 469, 468), (464, 440, 468, 470), (472, 473, 475, 474), (469, 471, 475, 473), (468, 469, 473, 472), (471, 470, 474, 475), (18, 170, 487, 479), (21, 169, 486, 481), (20, 152, 485, 477), (22, 153, 484, 476), (19, 80, 483, 478), (23, 81, 482, 480), (169, 19, 478, 486), (170, 20, 477, 487), (81, 21, 481, 482), (80, 22, 476, 483), (153, 18, 479, 484), (152, 23, 480, 485), (479, 487, 496, 488), (481, 486, 495, 490), (477, 485, 494, 498), (476, 484, 493, 497), (478, 483, 492, 499), (480, 482, 491, 489), (486, 478, 499, 495), (487, 477, 498, 496), (482, 481, 490, 491), (483, 476, 497, 492), (479, 488, 502, 500), (485, 480, 489, 494), (512, 504, 516, 518), (488, 493, 503, 502), (484, 479, 500, 501), (493, 484, 501, 503), (506, 507, 511, 510), (515, 514, 507, 506), (512, 515, 506, 504), (514, 513, 505, 507), (509, 508, 510, 511), (504, 506, 510, 508), (507, 505, 509, 511), (505, 504, 508, 509), (503, 501, 513, 514), (500, 502, 515, 512), (502, 503, 514, 515), (501, 500, 512, 513), (517, 519, 523, 521), (504, 505, 517, 516), (513, 512, 518, 519), (505, 513, 519, 517), (523, 522, 520, 521), (516, 517, 521, 520), (519, 518, 522, 523), (518, 516, 520, 522)])
_uv = me_cube_001.uv_layers.new(name='UVMap')
_uv.uv.foreach_set('vector', [4.246, 0.9708, 4.331, 1.344, 4.172, 1.322, 4.002, 0.9506, 2.932, -0.3669, 2.662, 0.1149, 2.495, 0.09671, 2.632, -0.375, -2.923, -3.122, -2.918, -2.633, -3.044, -2.635, -3.11, -3.135, -0.1789, 2.18, -0.2491, 1.659, -0.1248, 1.656, 0.03736, 2.193, -1.526, 3.286, -1.069, 3.286, -1.248, 3.409, -1.561, 3.409, -2.918, -2.633, -2.792, -2.632, -2.908, -1.742, -3.034, -1.744, 2.662, 0.1149, 2.783, 0.1282, 2.371, 0.9832, 2.25, 0.9703, -1.418, 3.04, -0.9607, 3.04, -0.8907, 3.163, -1.492, 3.163, -2.54, -3.112, -2.661, -2.627, -2.792, -2.632, -2.737, -3.11, -0.6836, 0.04477, -0.8657, 0.499, -1.004, 0.5013, -0.8903, 0.04254, -2.885, -0.9577, -2.773, -0.9556, -2.79, -0.8512, -2.899, -0.8529, -2.661, -2.627, -2.531, -2.622, -2.646, -1.732, -2.777, -1.737, -0.8657, 0.499, -0.7275, 0.4968, -0.9774, 1.304, -1.116, 1.306, -1.117, 0.4764, -1.004, 0.5013, -1.254, 1.308, -1.366, 1.283, -0.2491, 1.659, -0.4204, 1.663, -0.4766, 0.8015, -0.3053, 0.7983, -3.185, -0.09683, -3.1, -0.08577, -3.113, 0.01974, -3.195, 0.007915, 2.178, 1.733, 2.282, 1.741, 2.27, 1.842, 2.168, 1.836, -1.386, 2.045, -1.26, 2.046, -1.331, 2.14, -1.44, 2.142, -3.112, -0.962, -2.997, -0.9597, -3.009, -0.8545, -3.105, -0.8583, -1.61, 2.025, -1.513, 2.045, -1.548, 2.144, -1.643, 2.125, -2.757, 0.7967, -2.615, 0.8018, -2.584, 0.8752, -2.731, 0.8689, 1.436, 0.6858, 1.53, 0.7049, 1.509, 0.8004, 1.442, 0.782, -3.0, -0.08675, -2.9, -0.08764, -2.955, 0.0118, -3.034, 0.01577, 5.223, -2.393, 5.344, -2.398, 5.344, -2.297, 5.237, -2.292, -0.5307, -1.28, -0.8462, -1.218, -0.989, -1.636, -0.7116, -1.698, 1.647, -0.1664, 1.51, -0.1681, 1.67, -0.5977, 1.834, -0.5994, -0.3126, -0.7761, -0.6495, -0.7152, -0.6983, -0.7845, -0.3433, -0.8474, 1.048, 1.634, 0.9122, 1.616, 0.9122, 1.616, 1.048, 1.634, 1.546, -1.248, 1.438, -1.242, 1.442, -1.584, 1.538, -1.577, 1.578, -0.6752, 1.441, -0.6772, 1.396, -1.098, 1.527, -1.096, -3.051, 1.34, -2.918, 1.341, -3.241, 1.791, -3.36, 1.795, 1.113, 2.1, 1.236, 2.133, 1.417, 2.614, 1.308, 2.568, -3.024, 2.258, -2.925, 2.24, -2.668, 2.786, -2.768, 2.808, -3.245, 1.954, -3.132, 1.945, -2.925, 2.24, -3.024, 2.258, 3.453, 1.445, 3.326, 1.413, 3.424, 1.104, 3.529, 1.128, -0.8085, -1.857, -1.051, -1.81, -1.186, -2.147, -0.9478, -2.191, -1.22, -2.757, -1.381, -2.719, -1.697, -3.071, -1.536, -3.108, 3.529, 1.128, 3.424, 1.104, 3.435, 0.5644, 3.545, 0.582, -0.9478, -2.191, -1.186, -2.147, -1.381, -2.719, -1.22, -2.757, 1.538, -1.577, 1.442, -1.584, 1.405, -2.152, 1.508, -2.145, 0.1261, 3.366, -0.1014, 3.48, -0.4768, 2.948, -0.32, 2.9, 1.438, -1.242, 1.396, -1.098, 0.8453, -1.133, 0.9546, -1.215, -3.36, 1.795, -3.241, 1.791, -3.132, 1.945, -3.245, 1.954, 1.527, -1.096, 1.396, -1.098, 1.438, -1.242, 1.546, -1.248, 5.426, -1.434, 5.526, -1.397, 5.426, -0.8769, 5.345, -0.9065, 0.7893, 4.055, 0.6955, 3.975, 0.7037, 3.642, 0.7934, 3.695, 2.874, 3.975, 2.759, 4.03, 2.75, 3.749, 2.869, 3.715, -0.5131, -1.749, -0.6406, -1.9, -0.2262, -1.908, -0.06626, -1.831, 5.413, -2.166, 5.344, -2.133, 5.588, -2.507, 5.599, -2.513, 5.524, -1.769, 5.439, -1.728, 5.344, -2.133, 5.413, -2.166, 0.9546, -1.215, 0.8453, -1.133, 0.3447, -1.613, 0.4713, -1.647, -0.06626, -1.831, -0.2262, -1.908, 0.009249, -2.366, 0.16, -2.342, 1.795, 1.873, 1.794, 1.863, 1.822, 1.869, 1.822, 1.878, 0.4713, -1.647, 0.3447, -1.613, 0.1638, -2.005, 0.1847, -2.008, 0.16, -2.342, 0.009249, -2.366, 0.1405, -2.695, 0.1638, -2.693, 5.345, -0.9065, 5.426, -0.8769, 5.526, -0.5076, 5.513, -0.5127, 1.978, 2.486, 2.064, 2.494, 2.036, 2.594, 1.951, 2.585, 5.22, -2.491, 5.344, -2.496, 5.344, -2.398, 5.223, -2.393, -2.987, -0.188, -2.885, -0.1886, -2.9, -0.08764, -3.0, -0.08675, -1.649, 2.771, -1.551, 2.762, -1.587, 2.857, -1.682, 2.867, -3.135, -0.5766, -3.043, -0.5701, -3.088, -0.1874, -3.176, -0.1975, -1.529, 2.41, -1.425, 2.406, -1.551, 2.762, -1.649, 2.771, -1.726, 2.395, -1.632, 2.415, -1.746, 2.78, -1.837, 2.758, -2.937, -0.5694, -2.83, -0.5687, -2.885, -0.1886, -2.987, -0.188, 5.209, -2.86, 5.344, -2.862, 5.344, -2.496, 5.22, -2.491, 2.087, 2.113, 2.182, 2.12, 2.064, 2.494, 1.978, 2.486, -3.043, -0.5701, -2.937, -0.5694, -2.987, -0.188, -3.088, -0.1874, -1.819, 2.375, -1.726, 2.395, -1.837, 2.758, -1.928, 2.736, -3.088, -0.1874, -2.987, -0.188, -3.0, -0.08675, -3.1, -0.08577, 5.265, -0.9361, 5.345, -0.9065, 5.513, -0.5127, 5.5, -0.5178, 1.796, 1.882, 1.795, 1.873, 1.822, 1.878, 1.822, 1.887, 5.61, -1.809, 5.524, -1.769, 5.413, -2.166, 5.481, -2.2, 5.481, -2.2, 5.413, -2.166, 5.599, -2.513, 5.61, -2.519, 2.989, 3.92, 2.874, 3.975, 2.869, 3.715, 2.989, 3.68, 0.8832, 4.135, 0.7893, 4.055, 0.7934, 3.695, 0.8832, 3.748, 5.326, -1.47, 5.426, -1.434, 5.345, -0.9065, 5.265, -0.9361, -3.491, 1.805, -3.36, 1.795, -3.245, 1.954, -3.356, 1.963, 3.635, 1.152, 3.529, 1.128, 3.545, 0.582, 3.663, 0.6043, -2.768, 2.808, -2.668, 2.786, -2.157, 3.206, -2.21, 3.235, 3.579, 1.476, 3.453, 1.445, 3.529, 1.128, 3.635, 1.152, -3.356, 1.963, -3.245, 1.954, -3.024, 2.258, -3.124, 2.276, -3.124, 2.276, -3.024, 2.258, -2.768, 2.808, -2.881, 2.822, 1.002, 2.067, 1.113, 2.1, 1.308, 2.568, 1.198, 2.523, -3.191, 1.341, -3.051, 1.34, -3.36, 1.795, -3.491, 1.805, 0.79, 1.517, 0.9572, 1.545, 0.9122, 1.616, 0.7986, 1.594, -3.1, -0.08577, -3.0, -0.08675, -3.034, 0.01577, -3.113, 0.01974, 1.342, 0.6666, 1.436, 0.6858, 1.442, 0.782, 1.375, 0.7635, 4.583, 2.641, 4.653, 2.708, 4.146, 2.973, 4.019, 2.89, -1.643, 2.125, -1.738, 2.107, -1.738, 2.107, -1.643, 2.125, -1.229, 0.4515, -1.117, 0.4764, -1.366, 1.283, -1.479, 1.258, -2.792, -2.632, -2.661, -2.627, -2.777, -1.737, -2.908, -1.742, -2.997, -0.9597, -2.885, -0.9577, -2.899, -0.8529, -3.009, -0.8545, -2.343, -3.114, -2.531, -2.622, -2.661, -2.627, -2.54, -3.112, -1.343, 2.917, -1.031, 2.917, -0.9607, 3.04, -1.418, 3.04, 4.491, 0.9909, 4.491, 1.365, 4.331, 1.344, 4.246, 0.9708, 4.002, 0.2643, 3.935, 0.2487, 3.957, -0.375, 4.002, -0.3742, 1.5, 3.657, 1.377, 3.685, 0.937, 3.23, 1.062, 3.244, 1.508, -2.145, 1.405, -2.152, 1.698, -2.555, 1.755, -2.568, 3.663, 0.6043, 3.545, 0.582, 3.935, 0.2487, 4.002, 0.2643, 1.758, 1.776, 1.757, 1.767, 1.812, 1.758, 1.812, 1.772, 1.062, 3.244, 0.937, 3.23, 1.513, 2.614, 1.557, 2.634, 1.755, -2.568, 1.698, -2.555, 0.963, -3.108, 0.9798, -3.119, -2.21, 3.235, -2.157, 3.206, -1.928, 3.7, -1.96, 3.713, -3.03, 3.228, -2.921, 3.253, -3.443, 3.49, -3.464, 3.474, 5.249, 1.029, 5.349, 1.034, 5.349, 1.46, 5.25, 1.457, 3.545, 0.582, 3.435, 0.5644, 3.149, 0.2179, 3.236, 0.2028, -2.881, 2.822, -2.768, 2.808, -2.921, 3.253, -3.03, 3.228, 1.795, 1.808, 1.796, 1.795, 1.833, 1.792, 1.833, 1.808, 4.818, 3.974, 4.721, 3.988, 4.889, 3.587, 4.916, 3.582, 4.848, -1.502, 4.667, -1.502, 4.822, -1.807, 4.871, -1.805, 4.721, 3.988, 4.653, 3.944, 4.866, 3.584, 4.889, 3.587, -2.908, -1.742, -2.777, -1.737, -2.885, -0.9577, -2.997, -0.9597, -1.479, 1.258, -1.366, 1.283, -1.61, 2.025, -1.707, 2.006, -1.366, 1.283, -1.254, 1.308, -1.513, 2.045, -1.61, 2.025, -3.034, -1.744, -2.908, -1.742, -2.997, -0.9597, -3.112, -0.962, -1.116, 1.306, -0.9774, 1.304, -1.26, 2.046, -1.386, 2.045, 2.25, 0.9703, 2.371, 0.9832, 2.282, 1.741, 2.178, 1.733, -2.777, -1.737, -2.646, -1.732, -2.773, -0.9556, -2.885, -0.9577, -0.3053, 0.7983, -0.4766, 0.8015, -0.2134, 0.04254, -0.0681, 0.04698, -3.113, 0.01974, -3.034, 0.01577, -2.757, 0.7967, -2.9, 0.789, 1.375, 0.7635, 1.442, 0.782, 0.9572, 1.545, 0.79, 1.517, 1.442, 0.782, 1.509, 0.8004, 1.101, 1.567, 0.9572, 1.545, 0.01831, 0.006667, -0.1823, 0.04253, -0.6495, -0.7152, -0.3126, -0.7761, 1.691, 0.6593, 1.608, 0.6539, 1.51, -0.1681, 1.647, -0.1664, -3.034, 0.01577, -2.955, 0.0118, -2.615, 0.8018, -2.757, 0.7967, -1.503, -0.836, -1.47, -0.737, -1.928, -1.044, -1.857, -1.083, -0.6983, -0.7845, -0.6495, -0.7152, -1.47, -0.737, -1.503, -0.836, 1.549, 4.086, 1.351, 4.082, 1.376, 3.7, 1.549, 3.685, 5.815, 2.633, 5.622, 2.588, 5.642, 2.203, 5.815, 2.264, -1.857, -1.083, -1.928, -1.044, -1.842, -1.395, -1.852, -1.406, -1.415, -0.8661, -1.503, -0.836, -1.857, -1.083, -1.778, -1.11, 0.03736, 0.04253, 0.1565, 0.04291, 0.1565, 0.3993, 0.05772, 0.3983, 4.019, 2.89, 4.146, 2.973, 4.242, 3.264, 4.129, 3.258, 0.07106, 0.7175, 0.09619, 0.72, 0.09971, 0.7326, 0.07356, 0.7299, 0.03736, 1.424, 0.1468, 1.406, 0.1468, 1.736, 0.1201, 1.741, 0.05772, 0.3983, 0.1565, 0.3993, 0.09619, 0.72, 0.07106, 0.7175, 4.129, 3.258, 4.242, 3.264, 4.653, 3.513, 4.643, 3.501, -1.254, 1.308, -1.116, 1.306, -1.386, 2.045, -1.513, 2.045, -3.16, -1.746, -3.034, -1.744, -3.112, -0.962, -3.228, -0.9643, -1.632, 2.415, -1.529, 2.41, -1.649, 2.771, -1.746, 2.78, -3.228, -0.583, -3.135, -0.5766, -3.176, -0.1975, -3.264, -0.2074, 5.344, -2.398, 5.344, -2.496, 5.344, -2.496, 5.344, -2.398, -1.746, 2.78, -1.649, 2.771, -1.682, 2.867, -1.777, 2.878, -3.228, -0.9643, -3.112, -0.962, -3.105, -0.8583, -3.201, -0.8621, -1.513, 2.045, -1.386, 2.045, -1.44, 2.142, -1.548, 2.144, -3.271, -0.1076, -3.185, -0.09683, -3.195, 0.007915, -3.278, -0.003915, -1.004, 0.5013, -0.8657, 0.499, -1.116, 1.306, -1.254, 1.308, -0.4768, 0.047, -0.7275, 0.4968, -0.8657, 0.499, -0.6836, 0.04477, -3.044, -2.635, -2.918, -2.633, -3.034, -1.744, -3.16, -1.746, -1.492, 3.163, -0.8907, 3.163, -1.069, 3.286, -1.526, 3.286, -2.737, -3.11, -2.792, -2.632, -2.918, -2.633, -2.923, -3.122, -1.928, 3.163, -1.492, 3.163, -1.526, 3.286, -1.858, 3.286, 1.804, 0.6666, 1.691, 0.6593, 1.647, -0.1664, 1.829, -0.148, 0.1638, -0.01936, 0.01831, 0.006667, -0.3126, -0.7761, -0.06602, -0.8176, -0.1811, 0.796, -0.3053, 0.7983, -0.0681, 0.04698, 0.03736, 0.0502, 2.083, 0.9526, 2.25, 0.9703, 2.178, 1.733, 2.033, 1.723, 4.98, -1.502, 4.848, -1.502, 4.871, -1.805, 4.906, -1.804, 4.952, 3.955, 4.818, 3.974, 4.916, 3.582, 4.952, 3.575, 1.794, 1.825, 1.795, 1.808, 1.833, 1.808, 1.833, 1.831, 5.112, 1.023, 5.249, 1.029, 5.25, 1.457, 5.113, 1.453, 1.834, -2.586, 1.755, -2.568, 0.9798, -3.119, 1.003, -3.135, 1.153, 3.254, 1.062, 3.244, 1.557, 2.634, 1.589, 2.648, 1.759, 1.79, 1.758, 1.776, 1.812, 1.772, 1.812, 1.792, 1.651, -2.134, 1.508, -2.145, 1.755, -2.568, 1.834, -2.586, 1.589, 3.636, 1.5, 3.657, 1.062, 3.244, 1.153, 3.254, -1.57, 2.917, -1.343, 2.917, -1.418, 3.04, -1.749, 3.04, 1.956, 2.103, 2.087, 2.113, 1.978, 2.486, 1.86, 2.475, 5.111, -2.859, 5.209, -2.86, 5.22, -2.491, 5.13, -2.488, 5.13, -2.488, 5.22, -2.491, 5.223, -2.393, 5.135, -2.389, 1.86, 2.475, 1.978, 2.486, 1.951, 2.585, 1.834, 2.574, 1.708, -1.093, 1.527, -1.096, 1.546, -1.248, 1.695, -1.256, -0.5131, -1.749, -0.7116, -1.698, -0.8085, -1.857, -0.6406, -1.9, 1.67, -1.568, 1.538, -1.577, 1.508, -2.145, 1.651, -2.134, -0.7747, -2.223, -0.9478, -2.191, -1.22, -2.757, -1.104, -2.785, -1.104, -2.785, -1.22, -2.757, -1.536, -3.108, -1.419, -3.135, -0.6406, -1.9, -0.8085, -1.857, -0.9478, -2.191, -0.7747, -2.223, 1.769, -0.6662, 1.578, -0.6752, 1.527, -1.096, 1.708, -1.093, 1.695, -1.256, 1.546, -1.248, 1.538, -1.577, 1.67, -1.568, 5.609, 2.641, 5.727, 2.686, 5.379, 2.943, 5.243, 2.934, 1.829, -0.148, 1.647, -0.1664, 1.63, -0.2392, 1.832, -0.2237, -0.3029, -1.327, -0.5307, -1.28, -0.7116, -1.698, -0.5131, -1.749, 5.135, -2.389, 5.223, -2.393, 5.237, -2.292, 5.16, -2.288, 2.033, 1.723, 2.178, 1.733, 2.168, 1.836, 2.027, 1.827, -0.1248, 1.656, -0.2491, 1.659, -0.3053, 0.7983, -0.1811, 0.796, -1.749, 3.04, -1.418, 3.04, -1.492, 3.163, -1.928, 3.163, 2.495, 0.09671, 2.662, 0.1149, 2.25, 0.9703, 2.083, 0.9526, -1.858, 3.286, -1.526, 3.286, -1.561, 3.409, -1.788, 3.409, -0.4768, 2.163, -0.4204, 1.663, -0.2491, 1.659, -0.1789, 2.18, 3.149, -0.3611, 2.783, 0.1282, 2.662, 0.1149, 2.932, -0.3669, 5.243, 2.934, 5.379, 2.943, 5.727, 3.291, 5.715, 3.294, 1.048, 1.634, 1.101, 1.567, 1.757, 1.727, 1.648, 1.77, 4.839, 1.06, 5.112, 1.023, 5.112, 1.439, 4.807, 1.473, -0.2125, 3.501, 0.06, 3.48, 0.06, 3.925, -0.2426, 3.957, 0.1439, 0.7653, 0.1438, 0.75, 0.1608, 0.7518, 0.1608, 0.7678, 5.241, 3.973, 4.952, 3.973, 5.084, 3.575, 5.117, 3.575, 0.4672, 4.0, 0.1638, 4.0, 0.3098, 3.642, 0.344, 3.642, 1.648, 1.77, 1.757, 1.727, 1.757, 2.097, 1.743, 2.098, 0.1638, 1.831, 0.2813, 1.868, 0.4044, 2.322, 0.3817, 2.324, 0.79, 1.517, 0.7986, 1.594, 0.2813, 1.868, 0.1638, 1.831, 2.293, 3.852, 2.244, 3.925, 1.834, 3.498, 1.969, 3.486, 5.786, -1.684, 5.645, -1.69, 5.61, -2.087, 5.779, -2.077, 1.807, 1.695, 1.807, 1.678, 1.834, 1.678, 1.834, 1.696, 1.969, 3.486, 1.834, 3.498, 2.272, 3.025, 2.293, 3.032, 5.779, -2.077, 5.61, -2.087, 5.754, -2.519, 5.786, -2.519, 1.834, -0.5994, 1.67, -0.5977, 1.74, -1.072, 1.771, -1.071, 5.67, 1.476, 5.823, 1.481, 5.787, 1.836, 5.622, 1.856, -0.4768, 3.55, -0.2426, 3.48, -0.2426, 4.049, -0.3777, 4.109, 4.491, 0.9811, 4.803, 0.9506, 4.803, 1.423, 4.618, 1.423, -3.491, 1.805, -3.356, 1.963, -4.037, 2.427, -4.155, 2.353, -4.345, 2.778, -4.165, 2.805, -3.971, 3.096, -4.0, 3.097, 5.722, -0.673, 5.544, -0.6589, 5.526, -1.069, 5.719, -1.062, -0.32, 2.9, -0.4768, 2.948, -0.3912, 2.524, -0.218, 2.532, -4.155, 2.353, -4.037, 2.427, -4.165, 2.805, -4.345, 2.778, 1.79, 1.841, 1.79, 1.86, 1.758, 1.851, 1.757, 1.834, 5.622, 1.856, 5.787, 1.836, 5.823, 2.199, 5.797, 2.203, 5.719, -1.062, 5.526, -1.069, 5.692, -1.47, 5.722, -1.469, -0.218, 2.532, -0.3912, 2.524, 0.1033, 2.193, 0.1261, 2.2, -0.08517, -0.8909, -0.3433, -0.8474, -0.4928, -1.192, -0.2588, -1.239, 1.832, -0.2237, 1.63, -0.2392, 1.588, -0.587, 1.781, -0.5766, -2.88, 0.8602, -2.731, 0.8689, -2.986, 1.245, -3.128, 1.243, 0.7986, 1.594, 0.9122, 1.616, 1.073, 2.002, 0.9607, 1.971, 0.9122, 1.616, 1.048, 1.634, 1.198, 2.032, 1.073, 2.002, -2.731, 0.8689, -2.584, 0.8752, -2.851, 1.247, -2.986, 1.245, 1.63, -0.2392, 1.489, -0.241, 1.451, -0.5889, 1.588, -0.587, -0.3433, -0.8474, -0.6983, -0.7845, -0.8163, -1.13, -0.4928, -1.192, -0.2588, -1.239, -0.4928, -1.192, -0.5307, -1.28, -0.3029, -1.327, 1.781, -0.5766, 1.588, -0.587, 1.578, -0.6752, 1.769, -0.6662, -3.128, 1.243, -2.986, 1.245, -3.051, 1.34, -3.191, 1.341, 0.9607, 1.971, 1.073, 2.002, 1.113, 2.1, 1.002, 2.067, 1.073, 2.002, 1.198, 2.032, 1.236, 2.133, 1.113, 2.1, -2.986, 1.245, -2.851, 1.247, -2.918, 1.341, -3.051, 1.34, 1.588, -0.587, 1.451, -0.5889, 1.441, -0.6772, 1.578, -0.6752, -0.4928, -1.192, -0.8163, -1.13, -0.8462, -1.218, -0.5307, -1.28, -2.955, 0.0118, -2.9, -0.08764, 1.951, 2.585, 1.691, 0.6593, 2.036, 2.594, 1.608, 0.6539, 1.691, 0.6593, 1.951, 2.585, -3.1, -0.08577, -3.185, -0.09683, -3.176, -0.1975, -3.088, -0.1874, -1.331, 2.14, -1.26, 2.046, -0.0681, 0.04698, 5.201, -3.134, -0.2134, 0.04254, 5.343, -3.133, 5.201, -3.134, -0.0681, 0.04698, 2.036, 2.594, 2.064, 2.494, -1.837, 2.758, 1.436, 0.6858, -1.746, 2.78, 1.53, 0.7049, 1.436, 0.6858, -1.837, 2.758, 1.509, 0.8004, 1.53, 0.7049, -1.682, 2.867, 3.773, -0.3854, -1.587, 2.857, 3.678, -0.375, 3.773, -0.3854, -1.682, 2.867, 5.16, -2.288, 5.237, -2.292, 5.237, -2.292, 5.16, -2.288, -3.278, -0.003915, -3.195, 0.007915, -3.195, 0.007915, -3.278, -0.003915, 3.773, -0.3854, 3.678, -0.375, 3.678, -0.375, 3.773, -0.3854, 5.237, -2.292, 5.344, -2.297, 5.344, -2.297, 5.237, -2.292, 1.509, 0.8004, 1.509, 0.8004, 1.509, 0.8004, 1.509, 0.8004, 1.509, 0.8004, 3.773, -0.3854, 3.773, -0.3854, 1.509, 0.8004, -3.278, -0.003915, -3.195, 0.007915, -3.195, 0.007915, -3.278, -0.003915, -3.195, 0.007915, -3.113, 0.01974, -3.113, 0.01974, -3.195, 0.007915, 5.237, -2.292, 5.344, -2.297, 5.344, -2.297, 5.237, -2.292, 5.237, -2.292, 5.344, -2.297, 5.344, -2.297, 5.237, -2.292, -3.195, 0.007915, -3.113, 0.01974, -3.113, 0.01974, -3.195, 0.007915, 5.16, -2.288, 5.237, -2.292, 5.237, -2.292, 5.16, -2.288, 0.0, 0.0, 0.0, 0.0, 0.0, 0.0, 0.0, 0.0, 3.773, -0.3854, 3.678, -0.375, 3.678, -0.375, 3.773, -0.3854, 1.509, 0.8004, 3.773, -0.3854, 3.773, -0.3854, 1.509, 0.8004, 0.0, 0.0, 0.0, 0.0, 0.0, 0.0, 0.0, 0.0, -3.195, 0.007915, -3.113, 0.01974, -3.113, 0.01974, -3.195, 0.007915, 5.16, -2.288, 5.237, -2.292, 5.237, -2.292, 5.16, -2.288, 0.0, 0.0, 0.0, 0.0, 0.0, 0.0, 0.0, 0.0, 3.773, -0.3854, 3.678, -0.375, 3.678, -0.375, 3.773, -0.3854, 1.509, 0.8004, 3.773, -0.3854, 3.773, -0.3854, 1.509, 0.8004, -3.278, -0.003915, -3.195, 0.007915, -3.195, 0.007915, -3.278, -0.003915, 5.237, -2.292, 5.344, -2.297, 5.344, -2.297, 5.237, -2.292, 3.773, -0.3854, 3.678, -0.375, 3.678, -0.375, 3.773, -0.3854, 1.509, 0.8004, 3.773, -0.3854, 3.773, -0.3854, 1.509, 0.8004, -3.278, -0.003915, -3.195, 0.007915, -3.195, 0.007915, -3.278, -0.003915, 5.237, -2.292, 5.344, -2.297, 5.344, -2.297, 5.237, -2.292, -3.195, 0.007915, -3.113, 0.01974, -3.113, 0.01974, -3.195, 0.007915, 5.16, -2.288, 5.237, -2.292, 5.237, -2.292, 5.16, -2.288, -3.195, 0.007915, -3.113, 0.01974, -0.8019, 0.4101, 1.509, 0.8004, 3.773, -0.3854, 3.678, -0.375, 5.237, -2.292, 5.344, -2.297, -3.195, 0.007915, -3.113, 0.01974, -3.113, 0.01974, -3.195, 0.007915, 5.16, -2.288, 5.237, -2.292, 5.237, -2.292, 5.16, -2.288, 0.0, 0.0, 0.0, 0.0, 0.0, 0.0, 0.0, 0.0, 3.773, -0.3854, 3.678, -0.375, 3.678, -0.375, 3.773, -0.3854, 1.509, 0.8004, 3.773, -0.3854, 3.773, -0.3854, 1.509, 0.8004, -3.278, -0.003915, -3.195, 0.007915, -3.195, 0.007915, -3.278, -0.003915, -3.195, 0.007915, -3.278, -0.003915, -3.278, -0.003915, -3.195, 0.007915, 1.509, 0.8004, 3.773, -0.3854, 3.773, -0.3854, 1.509, 0.8004, 3.773, -0.3854, 3.678, -0.375, 3.678, -0.375, 3.773, -0.3854, 0.0, 0.0, 0.0, 0.0, 0.0, 0.0, 0.0, 0.0, 5.16, -2.288, 5.237, -2.292, 5.237, -2.292, 5.16, -2.288, 5.344, -2.297, 5.344, -2.297, 5.344, -2.297, 5.344, -2.297, 5.237, -2.292, 5.344, -2.297, 5.344, -2.297, 5.237, -2.292, 0.0, 0.0, 0.0, 0.0, 0.0, 0.0, 0.0, 0.0, -3.113, 0.01974, -3.195, 0.007915, -3.195, 0.007915, -3.113, 0.01974, -3.113, 0.01974, -3.195, 0.007915, -3.195, 0.007915, -3.113, 0.01974, -3.278, -0.003915, -3.195, 0.007915, -3.195, 0.007915, -3.278, -0.003915, -3.195, 0.007915, -3.113, 0.01974, -3.113, 0.01974, -3.195, 0.007915, 0.0, 0.0, 0.0, 0.0, 0.0, 0.0, 0.0, 0.0, -3.278, -0.003915, -3.195, 0.007915, -3.195, 0.007915, -3.278, -0.003915, -3.195, 0.007915, -3.113, 0.01974, -3.113, 0.01974, -3.195, 0.007915, -3.278, -0.003915, -3.195, 0.007915, -3.195, 0.007915, -3.278, -0.003915, -3.195, 0.007915, -3.278, -0.003915, -3.278, -0.003915, -3.195, 0.007915, 5.344, -2.297, 5.344, -2.297, 5.344, -2.297, 5.344, -2.297, -3.195, 0.007915, -3.113, 0.01974, -3.113, 0.01974, -3.195, 0.007915, -3.195, 0.007915, -3.113, 0.01974, -3.113, 0.01974, -3.195, 0.007915, -3.278, -0.003915, -3.195, 0.007915, -3.195, 0.007915, -3.278, -0.003915, 1.509, 0.8004, 3.773, -0.3854, 3.773, -0.3854, 1.509, 0.8004, 0.0, 0.0, 0.0, 0.0, 0.0, 0.0, 0.0, 0.0, 5.237, -2.292, 5.344, -2.297, 5.344, -2.297, 5.237, -2.292, 3.773, -0.3854, 3.678, -0.375, 3.678, -0.375, 3.773, -0.3854, 5.16, -2.288, 5.237, -2.292, 5.237, -2.292, 5.16, -2.288, 0.0, 0.0, 0.0, 0.0, 0.0, 0.0, 0.0, 0.0, -3.113, 0.01974, -3.113, 0.01974, -3.113, 0.01974, -3.113, 0.01974, 0.0, 0.0, 0.0, 0.0, 0.0, 0.0, 0.0, 0.0, 0.0, 0.0, 0.0, 0.0, 0.0, 0.0, 0.0, 0.0, 0.0, 0.0, 0.0, 0.0, 0.0, 0.0, 0.0, 0.0, 1.509, 0.8004, 1.509, 0.8004, 1.509, 0.8004, 1.509, 0.8004, -3.113, 0.01974, -3.113, 0.01974, -3.113, 0.01974, -3.113, 0.01974, 0.0, 0.0, 0.0, 0.0, 0.0, 0.0, 0.0, 0.0, 1.509, 0.8004, 3.773, -0.3854, 3.773, -0.3854, 1.509, 0.8004, 3.773, -0.3854, 3.678, -0.375, 3.678, -0.375, 3.773, -0.3854, 0.0, 0.0, 0.0, 0.0, 0.0, 0.0, 0.0, 0.0, 5.16, -2.288, 5.237, -2.292, 5.237, -2.292, 5.16, -2.288, 0.0, 0.0, 0.0, 0.0, 0.0, 0.0, 0.0, 0.0, 5.237, -2.292, 5.344, -2.297, 5.344, -2.297, 5.237, -2.292, -3.113, 0.01974, -3.195, 0.007915, -3.195, 0.007915, -3.113, 0.01974, -3.276, -0.003633, -3.195, 0.007915, -3.195, 0.007915, -3.278, -0.003915, 5.237, -2.292, 5.339, -2.297, 5.344, -2.297, 5.237, -2.292, -3.195, 0.007915, -3.113, 0.01974, -3.113, 0.01974, -3.195, 0.007915, 5.16, -2.288, 5.237, -2.292, 5.237, -2.292, 5.16, -2.288, 0.0, 0.0, 0.0, 0.0, 0.0, 0.0, 0.0, 0.0, 3.773, -0.3854, 3.678, -0.375, 3.678, -0.375, 3.773, -0.3854, 1.509, 0.8005, 3.773, -0.3854, 3.773, -0.3854, 1.509, 0.8004, -3.195, 0.007915, -3.278, -0.003915, -3.278, -0.003915, -3.195, 0.007915, -3.278, -0.003915, -3.195, 0.007915, -3.195, 0.007915, -3.278, -0.003915, 5.344, -2.297, 5.344, -2.297, 5.344, -2.297, 5.344, -2.297, -3.195, 0.007915, -3.113, 0.01974, -3.113, 0.01974, -3.195, 0.007915, -3.278, -0.003915, -3.195, 0.007915, -3.195, 0.007915, -3.278, -0.003915, -3.195, 0.007915, -3.278, -0.003915, -3.278, -0.003915, -3.195, 0.007915, -3.113, 0.01974, -3.195, 0.007915, -3.195, 0.007915, -3.113, 0.01974, 5.344, -2.297, 5.344, -2.297, 5.344, -2.297, 5.344, -2.297, 0.0, 0.0, 0.0, 0.0, 0.0, 0.0, 0.0, 0.0, -3.195, 0.007915, -3.113, 0.01974, -3.113, 0.01974, -3.195, 0.007915, 5.344, -2.297, 5.344, -2.297, 5.344, -2.297, 5.344, -2.297, -3.113, 0.01974, -3.195, 0.007915, -3.195, 0.007915, -3.113, 0.01974, 0.0, 0.0, 0.0, 0.0, 0.0, 0.0, 0.0, 0.0, -3.195, 0.007915, -3.278, -0.003915, -3.278, -0.003915, -3.195, 0.007915, -3.278, -0.003915, -3.195, 0.007915, -3.195, 0.007915, -3.278, -0.003915, -3.195, 0.007915, -3.278, -0.003915, -3.278, -0.003915, -3.195, 0.007915, 0.0, 0.0, 0.0, 0.0, 0.0, 0.0, 0.0, 0.0, -3.195, 0.007915, -3.113, 0.01974, -3.113, 0.01974, -3.195, 0.007915, -3.195, 0.007915, -3.113, 0.01974, -3.113, 0.01974, -3.195, 0.007915, -3.278, -0.003915, -3.195, 0.007915, -3.195, 0.007915, -3.278, -0.003915, -3.195, 0.007915, -3.113, 0.01974, -3.113, 0.01974, -3.195, 0.007915, 5.344, -2.297, 5.344, -2.297, 5.344, -2.297, 5.344, -2.297, -3.113, 0.01974, -3.195, 0.007915, -3.195, 0.007915, -3.113, 0.01974, -3.278, -0.003915, -3.195, 0.007915, -3.195, 0.007915, -3.278, -0.003915, 1.509, 0.8004, 3.773, -0.3854, 3.773, -0.3854, 1.509, 0.8005, 3.773, -0.3854, 3.678, -0.375, 3.678, -0.375, 3.773, -0.3854, 0.0, 0.0, 0.0, 0.0, 0.0, 0.0, 0.0, 0.0, 5.16, -2.288, 5.237, -2.292, 5.237, -2.292, 5.16, -2.288, -3.195, 0.007915, -3.113, 0.01974, -3.113, 0.01974, -3.195, 0.007915, 5.237, -2.292, 5.344, -2.297, 5.339, -2.297, 5.237, -2.292, -3.278, -0.003915, -3.195, 0.007915, -3.195, 0.007915, -3.276, -0.003633, 0.0, 0.0, 0.0, 0.0, 0.0, 0.0, 0.0, 0.0, 0.0, 0.0, 0.0, 0.0, 0.0, 0.0, 0.0, 0.0, 0.0, 0.0, 0.0, 0.0, 0.0, 0.0, 0.0, 0.0, 0.0, 0.0, 0.0, 0.0, 0.0, 0.0, 0.0, 0.0, 0.0, 0.0, 0.0, 0.0, 0.0, 0.0, 0.0, 0.0, 0.0, 0.0, 0.0, 0.0, 0.0, 0.0, 0.0, 0.0, 0.0, 0.0, 0.0, 0.0, 0.0, 0.0, 0.0, 0.0, 0.0, 0.0, 0.0, 0.0, 0.0, 0.0, 0.0, 0.0, 0.0, 0.0, 0.0, 0.0, 0.0, 0.0, 0.0, 0.0, 0.0, 0.0, 0.0, 0.0, 0.0, 0.0, 0.0, 0.0, 0.0, 0.0, 0.0, 0.0, 0.0, 0.0, 0.0, 0.0, 0.0, 0.0, 0.0, 0.0, 0.0, 0.0, 0.0, 0.0, 0.0, 0.0, 0.0, 0.0, 0.0, 0.0, 0.0, 0.0, 0.0, 0.0, 0.0, 0.0, 0.0, 0.0, 0.0, 0.0, 0.0, 0.0, 0.0, 0.0, 0.0, 0.0, 0.0, 0.0, -3.113, 0.01974, -3.113, 0.01974, -3.113, 0.01974, -3.113, 0.01974, 0.0, 0.0, 0.0, 0.0, 0.0, 0.0, 0.0, 0.0, 0.0, 0.0, 0.0, 0.0, 0.0, 0.0, 0.0, 0.0, 0.0, 0.0, 0.0, 0.0, 0.0, 0.0, 0.0, 0.0, 0.0, 0.0, 0.0, 0.0, 0.0, 0.0, 0.0, 0.0, 0.0, 0.0, 0.0, 0.0, 0.0, 0.0, 0.0, 0.0, -3.113, 0.01974, -3.113, 0.01974, -3.113, 0.01974, -3.113, 0.01974, 0.0, 0.0, 0.0, 0.0, 0.0, 0.0, 0.0, 0.0, 1.509, 0.8004, 1.509, 0.8005, 1.509, 0.8005, 1.509, 0.8004, 0.0, 0.0, 0.0, 0.0, 0.0, 0.0, 0.0, 0.0, 0.0, 0.0, 0.0, 0.0, 0.0, 0.0, 0.0, 0.0, 0.0, 0.0, 0.0, 0.0, 0.0, 0.0, 0.0, 0.0, 0.0, 0.0, 0.0, 0.0, 0.0, 0.0, 0.0, 0.0, 0.0, 0.0, 0.0, 0.0, 0.0, 0.0, 0.0, 0.0, 1.509, 0.8004, 1.509, 0.8005, 1.509, 0.8005, 1.509, 0.8004, 0.0, 0.0, 0.0, 0.0, 0.0, 0.0, 0.0, 0.0, 1.509, 0.8004, 1.509, 0.8005, 1.509, 0.8005, 1.509, 0.8004, 0.0, 0.0, 0.0, 0.0, 0.0, 0.0, 0.0, 0.0, 0.0, 0.0, 0.0, 0.0, 0.0, 0.0, 0.0, 0.0, -1.61, 2.025, -1.707, 2.006, -1.707, 2.006, -1.61, 2.025, -1.707, 2.006, -1.61, 2.025, -1.61, 2.025, -1.707, 2.006, 2.27, 1.842, 2.282, 1.741, 2.282, 1.741, 2.27, 1.842, -1.61, 2.025, -1.643, 2.125, -1.643, 2.125, -1.61, 2.025, -1.61, 2.025, -1.643, 2.125, -1.643, 2.125, -1.61, 2.025, 2.27, 1.842, 2.282, 1.741, 2.282, 1.741, 2.27, 1.842, -1.61, 2.025, -1.643, 2.125, -1.643, 2.125, -1.61, 2.025, -1.643, 2.125, -1.738, 2.107, -1.738, 2.107, -1.643, 2.125, -1.61, 2.025, -1.643, 2.125, -1.643, 2.125, -1.61, 2.025, -1.643, 2.125, -1.738, 2.107, -1.738, 2.107, -1.643, 2.125, -1.707, 2.006, -1.61, 2.025, -1.61, 2.025, -1.707, 2.006, 2.27, 1.842, 2.282, 1.741, 2.282, 1.741, 2.27, 1.842, -1.707, 2.006, -1.61, 2.025, -1.643, 2.125, -1.738, 2.107, -1.643, 2.125, -1.738, 2.107, -1.738, 2.107, -1.643, 2.125, -1.707, 2.006, -1.61, 2.025, -1.61, 2.025, -1.707, 2.006, 2.27, 1.842, 2.282, 1.741, 2.282, 1.741, 2.27, 1.842, -1.643, 2.125, -1.738, 2.107, -1.738, 2.107, -1.643, 2.125, -1.61, 2.025, -1.643, 2.125, -1.643, 2.125, -1.61, 2.025, 2.27, 1.842, 2.282, 1.741, 2.282, 1.741, 2.27, 1.842, -1.707, 2.006, -1.61, 2.025, -1.61, 2.025, -1.707, 2.006, 2.282, 1.741, 2.282, 1.741, 2.282, 1.741, 2.282, 1.741, 2.282, 1.741, 2.282, 1.741, 2.282, 1.741, 2.282, 1.741, -1.61, 2.025, -1.61, 2.025, -1.61, 2.025, -1.61, 2.025, -1.707, 2.006, -1.61, 2.025, -1.61, 2.025, -1.707, 2.006, -1.707, 2.006, -1.61, 2.025, -1.61, 2.025, -1.707, 2.006, -1.61, 2.025, -1.707, 2.006, -1.707, 2.006, -1.61, 2.025, -1.707, 2.006, -1.61, 2.025, -1.61, 2.025, -1.707, 2.006, -1.61, 2.025, -1.61, 2.025, -1.61, 2.025, -1.61, 2.025, -1.707, 2.006, -1.61, 2.025, -1.61, 2.025, -1.707, 2.006, -1.61, 2.025, -1.61, 2.025, -1.61, 2.025, -1.61, 2.025, 2.282, 1.741, 2.282, 1.741, 2.282, 1.741, 2.282, 1.741, -1.61, 2.025, -1.707, 2.006, -1.707, 2.006, -1.61, 2.025, 0.9122, 1.616, 0.9572, 1.545, 0.9572, 1.545, 0.9122, 1.616, 0.9122, 1.616, 0.9572, 1.545, 0.9572, 1.545, 0.9122, 1.616, 1.101, 1.567, 1.048, 1.634, 1.048, 1.634, 1.101, 1.567, 0.9572, 1.545, 1.101, 1.567, 1.101, 1.567, 0.9572, 1.545, 0.9572, 1.545, 1.101, 1.567, 1.048, 1.634, 0.9122, 1.616, 1.101, 1.567, 1.048, 1.634, 1.048, 1.634, 1.101, 1.567, 1.048, 1.634, 0.9122, 1.616, 0.9122, 1.616, 1.048, 1.634, 0.9572, 1.545, 1.101, 1.567, 1.101, 1.567, 0.9572, 1.545, -3.264, -0.2074, -3.176, -0.1975, -3.176, -0.1975, -3.264, -0.2074, -3.185, -0.09683, -3.271, -0.1076, -3.271, -0.1076, -3.185, -0.09683, -3.176, -0.1975, -3.185, -0.09683, -3.185, -0.09683, -3.176, -0.1975, -3.264, -0.2074, -3.176, -0.1975, -3.176, -0.1975, -3.264, -0.2074, -3.185, -0.09683, -3.271, -0.1076, -3.271, -0.1076, -3.185, -0.09683, -3.185, -0.09683, -3.271, -0.1076, -3.271, -0.1076, -3.185, -0.09683, -3.176, -0.1975, -3.185, -0.09683, -3.185, -0.09683, -3.176, -0.1975, 5.344, -2.398, 5.344, -2.496, 5.344, -2.496, 5.344, -2.398, -3.176, -0.1975, -3.185, -0.09683, -3.185, -0.09683, -3.176, -0.1975, -3.176, -0.1975, -3.185, -0.09683, -3.185, -0.09683, -3.176, -0.1975, 5.344, -2.398, 5.344, -2.496, 5.344, -2.496, 5.344, -2.398, -3.264, -0.2074, -3.176, -0.1975, -3.176, -0.1975, -3.264, -0.2074, -3.176, -0.1975, -3.185, -0.09683, -3.185, -0.09683, -3.176, -0.1975, 5.344, -2.398, 5.344, -2.496, 5.344, -2.496, 5.344, -2.398, -3.264, -0.2074, -3.176, -0.1975, -3.176, -0.1975, -3.264, -0.2074, -3.185, -0.09683, -3.271, -0.1076, -3.271, -0.1076, -3.185, -0.09683, -3.264, -0.2074, -3.176, -0.1975, -3.176, -0.1975, -3.264, -0.2074, 5.344, -2.398, 5.344, -2.496, 5.344, -2.496, 5.344, -2.398, -3.264, -0.2074, -3.176, -0.1975, -3.176, -0.1975, -3.264, -0.2074, -3.185, -0.09683, -3.271, -0.1076, -3.271, -0.1076, -3.185, -0.09683, -3.185, -0.09683, -3.271, -0.1076, -3.271, -0.1076, -3.185, -0.09683, -3.185, -0.09683, -3.271, -0.1076, -3.271, -0.1076, -3.185, -0.09683, -3.176, -0.1975, -3.185, -0.09683, -3.185, -0.09683, -3.176, -0.1975, 5.344, -2.398, 5.344, -2.496, 5.344, -2.496, 5.344, -2.398, -3.264, -0.2074, -3.176, -0.1975, -3.185, -0.09683, -3.271, -0.1076, -3.176, -0.1975, -3.185, -0.09683, -3.185, -0.09683, -3.176, -0.1975, 5.344, -2.398, 5.344, -2.496, 5.344, -2.496, 5.344, -2.398, -3.264, -0.2074, -3.176, -0.1975, -3.176, -0.1975, -3.264, -0.2074, -3.264, -0.2074, -3.176, -0.1975, -3.176, -0.1975, -3.264, -0.2074, 5.344, -2.496, 5.344, -2.398, 5.344, -2.398, 5.344, -2.496, -3.176, -0.1975, -3.185, -0.09683, -3.185, -0.09683, -3.176, -0.1975, -3.185, -0.09683, -3.271, -0.1076, -3.271, -0.1076, -3.185, -0.09683, -3.271, -0.1076, -3.271, -0.1076, -3.271, -0.1076, -3.271, -0.1076, -3.264, -0.2074, -3.264, -0.2074, -3.264, -0.2074, -3.264, -0.2074, 5.344, -2.398, 5.344, -2.496, 5.344, -2.496, 5.344, -2.398, -3.271, -0.1076, -3.271, -0.1076, -3.271, -0.1076, -3.271, -0.1076, 5.344, -2.398, 5.344, -2.496, 5.344, -2.496, 5.344, -2.398, -3.264, -0.2074, -3.264, -0.2074, -3.264, -0.2074, -3.264, -0.2074, 5.344, -2.398, 5.344, -2.496, 5.344, -2.496, 5.344, -2.398, 5.344, -2.496, 5.344, -2.398, 5.344, -2.398, 5.344, -2.496, 5.097, -3.135, 5.201, -3.134, 5.207, -2.925, 5.108, -2.924, 2.027, 1.827, 2.168, 1.836, 2.106, 2.047, 1.972, 2.037, -3.201, -0.8621, -3.105, -0.8583, -3.128, -0.6435, -3.222, -0.6492, -1.548, 2.144, -1.44, 2.142, -1.508, 2.347, -1.612, 2.351, -1.738, 2.107, -1.643, 2.125, -1.706, 2.331, -1.8, 2.311, -3.009, -0.8545, -2.899, -0.8529, -2.928, -0.6367, -3.035, -0.6376, 2.168, 1.836, 2.27, 1.842, 2.203, 2.054, 2.106, 2.047, 5.201, -3.134, 5.343, -3.133, 5.343, -2.926, 5.207, -2.925, -2.899, -0.8529, -2.79, -0.8512, -2.821, -0.6357, -2.928, -0.6367, -1.643, 2.125, -1.548, 2.144, -1.612, 2.351, -1.706, 2.331, -1.44, 2.142, -1.331, 2.14, -1.403, 2.343, -1.508, 2.347, -3.105, -0.8583, -3.009, -0.8545, -3.035, -0.6376, -3.128, -0.6435, 5.108, -2.924, 5.207, -2.925, 5.209, -2.86, 5.111, -2.859, 1.972, 2.037, 2.106, 2.047, 2.087, 2.113, 1.956, 2.103, -3.222, -0.6492, -3.128, -0.6435, -3.135, -0.5766, -3.228, -0.583, -1.612, 2.351, -1.508, 2.347, -1.529, 2.41, -1.632, 2.415, -1.8, 2.311, -1.706, 2.331, -1.726, 2.395, -1.819, 2.375, -3.035, -0.6376, -2.928, -0.6367, -2.937, -0.5694, -3.043, -0.5701, 2.106, 2.047, 2.203, 2.054, 2.182, 2.12, 2.087, 2.113, 5.207, -2.925, 5.343, -2.926, 5.344, -2.862, 5.209, -2.86, -2.928, -0.6367, -2.821, -0.6357, -2.83, -0.5687, -2.937, -0.5694, -1.706, 2.331, -1.612, 2.351, -1.632, 2.415, -1.726, 2.395, 5.108, -2.924, 5.111, -2.859, 5.111, -2.859, 5.108, -2.924, -3.128, -0.6435, -3.035, -0.6376, -3.043, -0.5701, -3.135, -0.5766, 5.108, -2.924, 5.108, -2.924, 5.108, -2.924, 5.108, -2.924, -1.425, 2.406, -1.529, 2.41, -1.529, 2.41, -1.425, 2.406, -1.508, 2.347, -1.403, 2.343, -1.403, 2.343, -1.508, 2.347, -1.529, 2.41, -1.508, 2.347, -1.508, 2.347, -1.529, 2.41, -1.425, 2.406, -1.529, 2.41, -1.529, 2.41, -1.425, 2.406, -1.425, 2.406, -1.529, 2.41, -1.529, 2.41, -1.425, 2.406, 5.108, -2.924, 5.111, -2.859, 5.111, -2.859, 5.108, -2.924, -1.529, 2.41, -1.508, 2.347, -1.508, 2.347, -1.529, 2.41, -1.508, 2.347, -1.403, 2.343, -1.425, 2.406, -1.529, 2.41, 5.108, -2.924, 5.111, -2.859, 5.111, -2.859, 5.108, -2.924, -1.529, 2.41, -1.508, 2.347, -1.508, 2.347, -1.529, 2.41, -1.508, 2.347, -1.403, 2.343, -1.403, 2.343, -1.508, 2.347, -1.529, 2.41, -1.508, 2.347, -1.508, 2.347, -1.529, 2.41, 5.108, -2.924, 5.111, -2.859, 5.111, -2.859, 5.108, -2.924, -1.425, 2.406, -1.529, 2.41, -1.529, 2.41, -1.425, 2.406, -1.508, 2.347, -1.403, 2.343, -1.403, 2.343, -1.508, 2.347, -1.508, 2.347, -1.508, 2.347, -1.508, 2.347, -1.508, 2.347, -1.403, 2.343, -1.508, 2.347, -1.508, 2.347, -1.403, 2.343, -1.508, 2.347, -1.403, 2.343, -1.403, 2.343, -1.508, 2.347, -1.508, 2.347, -1.508, 2.347, -1.508, 2.347, -1.508, 2.347, -1.508, 2.347, -1.403, 2.343, -1.403, 2.343, -1.508, 2.347, -1.403, 2.343, -1.508, 2.347, -1.508, 2.347, -1.403, 2.343, -1.508, 2.347, -1.403, 2.343, -1.403, 2.343, -1.508, 2.347, 5.108, -2.924, 5.108, -2.924, 5.108, -2.924, 5.108, -2.924])
me_cube_001.materials.append(mat_material_001)
me_cube_001.use_remesh_fix_poles = True
me_cube_001.use_remesh_preserve_attributes = False
me_cube_001.update()
me_tree_branch = bpy.data.meshes.new('Tree Branch')
me_tree_branch.from_pydata([(0.1157, 0.9971, -0.01217), (0.2296, 0.4114, -0.02496), (-0.09675, 0.4011, -0.01382), (0.3246, 0.1942, -0.01792), (0.003553, 0.1942, 0.0), (-0.2782, 0.6578, 0.0), (0.1039, 0.7942, 0.009391), (-0.03454, 0.7942, 0.009391), (-0.1434, -0.005849, 0.0), (-0.004516, -0.005849, 0.0), (0.01075, -0.005849, 0.0), (0.4173, 0.6325, 0.0), (0.4173, 0.6814, 0.0), (0.3587, 0.5942, 0.0), (-0.1686, 0.5942, 0.0), (0.3627, 0.7313, 0.01234), (0.2774, 0.715, 0.01234), (0.2185, 0.6905, 0.01234), (0.223, 0.7522, 0.0), (0.1024, 0.7821, 0.009391), (0.02273, 0.7349, 0.0), (0.003911, 0.6814, 0.01234), (-0.04727, 0.6674, 0.01234), (-0.06608, 0.6066, 0.0), (-0.08271, 0.6302, 0.01234), (-0.07352, 0.7015, 0.0), (-0.07615, 0.7317, 0.0), (-0.1636, 0.7369, 0.0), (-0.1956, 0.6927, 0.0), (-0.2594, 0.691, 0.0), (-0.2573, 0.6324, 0.01234), (-0.1908, 0.6223, 0.01234), (0.04069, 0.05553, 0.0), (0.1305, 0.04918, 0.0), (0.2593, 0.1553, -0.03074), (-0.003789, 0.1298, 0.0), (-0.01009, 0.06053, 0.0), (-0.04841, 0.1214, 0.0), (-0.1146, 0.1351, 0.0), (-0.1261, 0.07155, 0.0), (-0.1623, 0.06998, 0.0), (-0.1812, 0.1078, 0.0), (-0.229, 0.1262, 0.0), (-0.2652, 0.1046, 0.0), (-0.2689, 0.06422, 0.0), (-0.2684, 0.03219, 0.0), (-0.2253, 0.02642, 0.0), (-0.197, 0.04059, 0.0), (-0.176, 0.002783, 0.0), (-0.128, -0.003903, 0.0), (-0.1188, 0.004595, 0.0), (-0.0955, 0.02672, 0.0), (-0.0596, 0.00562, 0.0), (-0.02576, 0.01632, 0.0), (0.3355, 0.246, -0.01792), (0.2784, 0.3104, -0.01792), (0.1813, 0.3032, -0.01792), (0.1278, 0.2487, 0.01282), (0.1133, 0.227, 0.01282), (0.08604, 0.2587, 0.01282), (0.08786, 0.3023, 0.01282), (0.1214, 0.324, 0.01282), (0.2022, 0.3268, 0.0), (-0.09093, 0.3745, 0.0), (-0.04316, 0.3881, 0.0), (-0.03739, 0.3445, 0.0), (0.00986, 0.2857, 0.01282), (0.00776, 0.2647, 0.01282), (-0.03686, 0.271, -0.003158), (-0.06206, 0.2401, -0.003158), (-0.05103, 0.2149, -0.01598), (0.007235, 0.2264, 0.01282), (0.3223, 0.4786, -0.021), (0.3267, 0.5592, 0.008903), (-0.1597, 0.5829, 0.0), (-0.219, 0.5692, 0.0), (-0.2337, 0.5335, 0.0), (-0.2348, 0.4926, 0.0), (-0.1555, 0.4794, -0.02323), (-0.1093, 0.5214, 0.0), (-0.06363, 0.4821, -0.02323), (-0.1046, 0.4206, -0.02323), (0.1087, 0.8311, 0.0), (0.184, 0.8901, 0.0), (0.1684, 0.9593, -0.01217), (-0.01396, 0.9927, -0.01217), (-0.03431, 0.9529, -0.01217), (0.03458, 0.8859, 0.0), (0.03154, 0.8673, 0.0), (-0.03468, 0.8944, 0.0), (-0.03863, 0.7984, 0.009391)], [], [(5, 30, 31, 14, 13, 11, 12, 15, 16, 17, 18, 19, 6, 7, 20, 21, 22, 23, 24, 25, 26, 27, 28, 29), (4, 35, 36, 37, 38, 39, 40, 41, 42, 43, 44, 45, 46, 47, 48, 8, 49, 50, 51, 52, 53, 9, 10, 32, 33, 34, 3), (9, 53, 52, 51, 50, 49, 8), (2, 63, 64, 65, 66, 67, 68, 69, 70, 71, 4, 3, 54, 55, 56, 57, 58, 59, 60, 61, 62, 1), (14, 74, 75, 76, 77, 78, 79, 80, 81, 2, 1, 72, 73, 13), (0, 85, 86, 87, 88, 89, 90, 7, 6, 82, 83, 84)])
_uv = me_tree_branch.uv_layers.new(name='UVMap')
_uv.uv.foreach_set('vector', [0.0, 0.6636, 0.03012, 0.6382, 0.1257, 0.6282, 0.1576, 0.6, 0.9158, 0.6, 1.0, 0.6383, 1.0, 0.6873, 0.9215, 0.7372, 0.7989, 0.7209, 0.7142, 0.6964, 0.7207, 0.7581, 0.5472, 0.788, 0.5494, 0.8, 0.3503, 0.8, 0.4327, 0.7407, 0.4056, 0.6872, 0.332, 0.6732, 0.305, 0.6124, 0.2811, 0.636, 0.2943, 0.7073, 0.2905, 0.7375, 0.1647, 0.7428, 0.1188, 0.6986, 0.02698, 0.6968, 0.4051, 0.2, 0.3946, 0.1357, 0.3855, 0.06638, 0.3304, 0.1273, 0.2353, 0.1409, 0.2187, 0.0774, 0.1666, 0.07583, 0.1394, 0.1031, 0.07075, 0.1215, 0.01867, 0.09997, 0.01339, 0.05955, 0.01414, 0.02753, 0.07604, 0.02176, 0.1168, 0.03593, 0.147, 0.008632, 0.1938, 0.0, 0.2159, 0.001946, 0.2292, 0.01044, 0.2627, 0.03257, 0.3143, 0.01147, 0.363, 0.02216, 0.3935, 0.0, 0.4155, 0.0, 0.4585, 0.06138, 0.5876, 0.05503, 0.7728, 0.1612, 0.8668, 0.2, 0.3935, 0.0, 0.363, 0.02216, 0.3143, 0.01147, 0.2627, 0.03257, 0.2292, 0.01044, 0.2159, 0.001946, 0.1938, 0.0, 0.2609, 0.4, 0.2693, 0.3803, 0.338, 0.3939, 0.3463, 0.3504, 0.4142, 0.2916, 0.4112, 0.2706, 0.347, 0.2769, 0.3108, 0.2459, 0.3266, 0.2207, 0.4104, 0.2323, 0.4051, 0.2, 0.8668, 0.2, 0.8824, 0.2519, 0.8002, 0.3163, 0.6607, 0.309, 0.5837, 0.2546, 0.5629, 0.2328, 0.5237, 0.2646, 0.5263, 0.3081, 0.5746, 0.3299, 0.6907, 0.3326, 0.7481, 0.4, 0.1576, 0.6, 0.1704, 0.5887, 0.08509, 0.5751, 0.06396, 0.5394, 0.06245, 0.4984, 0.1764, 0.4853, 0.2428, 0.5273, 0.3085, 0.4879, 0.2496, 0.4265, 0.2609, 0.4, 0.7481, 0.4, 0.8628, 0.4886, 0.8524, 0.5712, 0.9158, 0.6, 0.5655, 1.0, 0.379, 0.9956, 0.3497, 0.9558, 0.4497, 0.8917, 0.4454, 0.8732, 0.3501, 0.9002, 0.3445, 0.8042, 0.3503, 0.8, 0.5494, 0.8, 0.5563, 0.837, 0.6646, 0.8959, 0.6411, 0.9622])
me_tree_branch.materials.append(mat_tree_branch)
me_tree_branch.use_remesh_fix_poles = True
me_tree_branch.use_remesh_preserve_attributes = False
me_tree_branch.update()

# ---- objects
ob_cube = bpy.data.objects.new('Cube', me_cube_001)
ob_tree_branch = bpy.data.objects.new('Tree Branch', me_tree_branch)

# ---- transforms, parenting, visibility, modifiers, constraints
ob_cube.location = (0.0, 0.0, 0.0)
_vg = ob_cube.vertex_groups.new(name='Group')
_m = ob_cube.modifiers.new('ParticleSystem', 'PARTICLE_SYSTEM')
ob_tree_branch.location = (0.0, 4.936, -50.0)
ob_tree_branch.scale = (14.95, 14.95, 14.95)

# ---- collection membership
col_collection.objects.link(ob_cube)
col_collection.objects.link(ob_tree_branch)

# ---- scene / render settings (as saved in the file)
scene.frame_start = 1; scene.frame_end = 250; scene.frame_set(1)
scene.render.engine = 'BLENDER_EEVEE_NEXT'
scene.cycles.sampling_pattern = 'TABULATED_SOBOL'
scene.cycles.use_light_tree = False
scene.view_settings.view_transform = 'Filmic'
bpy.context.view_layer.update()

# ---- added for rendering (the .blend has no active camera and no usable light): camera, sun
cam_auto = bpy.data.cameras.new('AutoCamera')
cam_auto.lens = 50.0
cam_auto.sensor_width = 36.0
cam_auto.clip_end = 1307.47
ob_auto_camera = bpy.data.objects.new('AutoCamera', cam_auto)
scene.collection.objects.link(ob_auto_camera)
ob_auto_camera.location = (75.0668, -81.9003, 47.0401)
ob_auto_camera.rotation_euler = (1.09748, -7.21219e-08, 0.694738)
scene.camera = ob_auto_camera
light_auto_sun = bpy.data.lights.new('AutoSun', 'SUN')
light_auto_sun.energy = 3.0
light_auto_sun.angle = 0.0523599
ob_auto_sun = bpy.data.objects.new('AutoSun', light_auto_sun)
scene.collection.objects.link(ob_auto_sun)
ob_auto_sun.rotation_euler = (0.872665, 0.174533, 0.523599)
bpy.context.view_layer.update()
